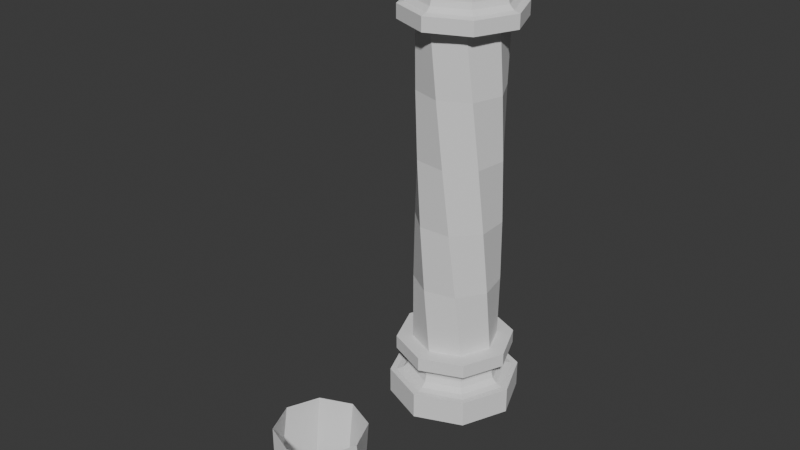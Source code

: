 # Source: sky_pillar.blend  (saved by Blender 5.0.119; exported with 4.5.12 LTS)
import bpy
from mathutils import Matrix  # noqa: F401  (used for matrix-valued properties, if any)

bpy.ops.wm.read_factory_settings(use_empty=True)
scene = bpy.context.scene
scene.name = 'Scene'

# ---- collections
col_collection = bpy.data.collections.new('Collection'); scene.collection.children.link(col_collection)

# ---- world
world_world = bpy.data.worlds.new('World'); scene.world = world_world
world_world.use_nodes = True; world_world.node_tree.nodes.clear()
_N = world_world.node_tree.nodes; _L = world_world.node_tree.links
n0 = _N.new('ShaderNodeOutputWorld'); n0.name = 'World Output'; n0.location = (200, 100)
n1 = _N.new('ShaderNodeBackground'); n1.name = 'Background'; n1.location = (-200, 100)
n1.inputs[0].default_value = (0.05088, 0.05088, 0.05088, 1.0)
_L.new(n1.outputs[0], n0.inputs[0])
n0.is_active_output = True
world_world.color = (0.05088, 0.05088, 0.05088)
world_world.sun_shadow_jitter_overblur = 0.0

# ---- meshes
me_circle = bpy.data.meshes.new('Circle')
me_circle.from_pydata([(1.863e-09, 1.0, -0.7437), (1.863e-09, 1.0, -0.7437), (1.863e-09, 1.0, -0.7437), (-0.7071, 0.7071, -0.7437), (-0.7071, 0.7071, -0.7437), (-0.7071, 0.7071, -0.7437), (-1.0, -1.863e-09, -0.7437), (-1.0, -1.863e-09, -0.7437), (-1.0, -1.863e-09, -0.7437), (-0.7071, -0.7071, -0.7437), (-0.7071, -0.7071, -0.7437), (-0.7071, -0.7071, -0.7437), (1.863e-09, -1.0, -0.7437), (1.863e-09, -1.0, -0.7437), (1.863e-09, -1.0, -0.7437), (0.7071, -0.7071, -0.7437), (0.7071, -0.7071, -0.7437), (0.7071, -0.7071, -0.7437), (1.0, -1.863e-09, -0.7437), (1.0, -1.863e-09, -0.7437), (1.0, -1.863e-09, -0.7437), (0.7071, 0.7071, -0.7437), (0.7071, 0.7071, -0.7437), (0.7071, 0.7071, -0.7437), (-0.7071, 0.7071, -0.3437), (-0.7071, 0.7071, -0.3437), (-0.7071, 0.7071, -0.3437), (1.863e-09, 1.0, -0.3437), (1.863e-09, 1.0, -0.3437), (1.863e-09, 1.0, -0.3437), (-1.0, -1.863e-09, -0.3437), (-1.0, -1.863e-09, -0.3437), (-1.0, -1.863e-09, -0.3437), (-0.7071, -0.7071, -0.3437), (-0.7071, -0.7071, -0.3437), (-0.7071, -0.7071, -0.3437), (1.863e-09, -1.0, -0.3437), (1.863e-09, -1.0, -0.3437), (1.863e-09, -1.0, -0.3437), (0.7071, -0.7071, -0.3437), (0.7071, -0.7071, -0.3437), (0.7071, -0.7071, -0.3437), (1.0, -1.863e-09, -0.3437), (1.0, -1.863e-09, -0.3437), (1.0, -1.863e-09, -0.3437), (0.7071, 0.7071, -0.3437), (0.7071, 0.7071, -0.3437), (0.7071, 0.7071, -0.3437), (-0.6388, 0.6388, 0.04369), (-0.6388, 0.6388, 0.04369), (-0.6388, 0.6388, 0.04369), (-0.6388, 0.6388, 0.04369), (-0.9035, -1.863e-09, 0.04369), (-0.9035, -1.863e-09, 0.04369), (-0.9035, -1.863e-09, 0.04369), (-0.9035, -1.863e-09, 0.04369), (-2.768e-09, -0.9035, 0.04369), (-2.768e-09, -0.9035, 0.04369), (-2.768e-09, -0.9035, 0.04369), (-2.768e-09, -0.9035, 0.04369), (0.6388, -0.6388, 0.04369), (0.6388, -0.6388, 0.04369), (0.6388, -0.6388, 0.04369), (0.6388, -0.6388, 0.04369), (0.9035, -1.863e-09, 0.04369), (0.9035, -1.863e-09, 0.04369), (0.9035, -1.863e-09, 0.04369), (0.9035, -1.863e-09, 0.04369), (0.6388, 0.6388, 0.04369), (0.6388, 0.6388, 0.04369), (0.6388, 0.6388, 0.04369), (0.6388, 0.6388, 0.04369), (-0.4591, 0.4591, 0.2563), (-2.768e-09, 0.6493, 0.2563), (-0.6493, -1.863e-09, 0.2563), (-0.4591, -0.4591, 0.2563), (-2.768e-09, -0.6493, 0.2563), (0.4591, -0.4591, 0.2563), (0.6493, -1.863e-09, 0.2563), (0.4591, 0.4591, 0.2563), (9.056e-10, 0.7069, -0.1621), (9.056e-10, 0.7069, -0.1621), (9.056e-10, 0.7069, -0.1621), (9.056e-10, 0.7069, -0.1621), (1.863e-09, 0.9035, -0.3437), (1.863e-09, 0.9035, -0.3437), (1.863e-09, 0.9035, -0.3437), (1.397e-09, 0.7333, -0.2529), (1.397e-09, 0.7333, -0.2529), (1.397e-09, 0.7333, -0.2529), (1.397e-09, 0.7333, -0.2529), (1.863e-09, 0.8052, -0.3194), (1.863e-09, 0.8052, -0.3194), (1.863e-09, 0.8052, -0.3194), (1.863e-09, 0.8052, -0.3194), (-0.6388, 0.6388, -0.3437), (-0.6388, 0.6388, -0.3437), (-0.6388, 0.6388, -0.3437), (-0.4999, 0.4999, -0.1621), (-0.4999, 0.4999, -0.1621), (-0.4999, 0.4999, -0.1621), (-0.4999, 0.4999, -0.1621), (-0.5694, 0.5694, -0.3194), (-0.5694, 0.5694, -0.3194), (-0.5694, 0.5694, -0.3194), (-0.5694, 0.5694, -0.3194), (-0.5185, 0.5185, -0.2529), (-0.5185, 0.5185, -0.2529), (-0.5185, 0.5185, -0.2529), (-0.5185, 0.5185, -0.2529), (-0.9035, -1.863e-09, -0.3437), (-0.9035, -1.863e-09, -0.3437), (-0.9035, -1.863e-09, -0.3437), (-0.7069, -1.863e-09, -0.1621), (-0.7069, -1.863e-09, -0.1621), (-0.7069, -1.863e-09, -0.1621), (-0.7069, -1.863e-09, -0.1621), (-0.8052, -1.863e-09, -0.3194), (-0.8052, -1.863e-09, -0.3194), (-0.8052, -1.863e-09, -0.3194), (-0.8052, -1.863e-09, -0.3194), (-0.7333, -1.863e-09, -0.2529), (-0.7333, -1.863e-09, -0.2529), (-0.7333, -1.863e-09, -0.2529), (-0.7333, -1.863e-09, -0.2529), (-0.6388, -0.6388, -0.3437), (-0.6388, -0.6388, -0.3437), (-0.6388, -0.6388, -0.3437), (-0.4999, -0.4999, -0.1621), (-0.4999, -0.4999, -0.1621), (-0.4999, -0.4999, -0.1621), (-0.4999, -0.4999, -0.1621), (-0.5694, -0.5694, -0.3194), (-0.5694, -0.5694, -0.3194), (-0.5694, -0.5694, -0.3194), (-0.5694, -0.5694, -0.3194), (-0.5185, -0.5185, -0.2529), (-0.5185, -0.5185, -0.2529), (-0.5185, -0.5185, -0.2529), (-0.5185, -0.5185, -0.2529), (1.863e-09, -0.9035, -0.3437), (1.863e-09, -0.9035, -0.3437), (1.863e-09, -0.9035, -0.3437), (9.056e-10, -0.7069, -0.1621), (9.056e-10, -0.7069, -0.1621), (9.056e-10, -0.7069, -0.1621), (9.056e-10, -0.7069, -0.1621), (1.863e-09, -0.8052, -0.3194), (1.863e-09, -0.8052, -0.3194), (1.863e-09, -0.8052, -0.3194), (1.863e-09, -0.8052, -0.3194), (1.397e-09, -0.7333, -0.2529), (1.397e-09, -0.7333, -0.2529), (1.397e-09, -0.7333, -0.2529), (1.397e-09, -0.7333, -0.2529), (0.6388, -0.6388, -0.3437), (0.6388, -0.6388, -0.3437), (0.6388, -0.6388, -0.3437), (0.4999, -0.4999, -0.1621), (0.4999, -0.4999, -0.1621), (0.4999, -0.4999, -0.1621), (0.4999, -0.4999, -0.1621), (0.5694, -0.5694, -0.3194), (0.5694, -0.5694, -0.3194), (0.5694, -0.5694, -0.3194), (0.5694, -0.5694, -0.3194), (0.5185, -0.5185, -0.2529), (0.5185, -0.5185, -0.2529), (0.5185, -0.5185, -0.2529), (0.5185, -0.5185, -0.2529), (0.9035, -1.863e-09, -0.3437), (0.9035, -1.863e-09, -0.3437), (0.9035, -1.863e-09, -0.3437), (0.7069, -1.863e-09, -0.1621), (0.7069, -1.863e-09, -0.1621), (0.7069, -1.863e-09, -0.1621), (0.7069, -1.863e-09, -0.1621), (0.8052, -1.863e-09, -0.3194), (0.8052, -1.863e-09, -0.3194), (0.8052, -1.863e-09, -0.3194), (0.8052, -1.863e-09, -0.3194), (0.7333, -1.863e-09, -0.2529), (0.7333, -1.863e-09, -0.2529), (0.7333, -1.863e-09, -0.2529), (0.7333, -1.863e-09, -0.2529), (0.6388, 0.6388, -0.3437), (0.6388, 0.6388, -0.3437), (0.6388, 0.6388, -0.3437), (0.4999, 0.4999, -0.1621), (0.4999, 0.4999, -0.1621), (0.4999, 0.4999, -0.1621), (0.4999, 0.4999, -0.1621), (0.5694, 0.5694, -0.3194), (0.5694, 0.5694, -0.3194), (0.5694, 0.5694, -0.3194), (0.5694, 0.5694, -0.3194), (0.5185, 0.5185, -0.2529), (0.5185, 0.5185, -0.2529), (0.5185, 0.5185, -0.2529), (0.5185, 0.5185, -0.2529), (-0.4999, 0.4999, -0.1379), (-0.4999, 0.4999, -0.1379), (-0.4999, 0.4999, -0.1379), (-0.4999, 0.4999, -0.1379), (-0.5185, 0.5185, -0.0471), (-0.5185, 0.5185, -0.0471), (-0.5185, 0.5185, -0.0471), (-0.5185, 0.5185, -0.0471), (-0.5694, 0.5694, 0.01936), (-0.5694, 0.5694, 0.01936), (-0.5694, 0.5694, 0.01936), (-0.5694, 0.5694, 0.01936), (-2.768e-09, 0.9035, 0.04369), (-2.768e-09, 0.9035, 0.04369), (-2.768e-09, 0.9035, 0.04369), (-2.768e-09, 0.9035, 0.04369), (-8.034e-10, 0.7069, -0.1379), (-8.034e-10, 0.7069, -0.1379), (-8.034e-10, 0.7069, -0.1379), (-8.034e-10, 0.7069, -0.1379), (-2.328e-09, 0.8052, 0.01936), (-2.328e-09, 0.8052, 0.01936), (-2.328e-09, 0.8052, 0.01936), (-2.328e-09, 0.8052, 0.01936), (-1.397e-09, 0.7333, -0.0471), (-1.397e-09, 0.7333, -0.0471), (-1.397e-09, 0.7333, -0.0471), (-1.397e-09, 0.7333, -0.0471), (-0.7069, -1.863e-09, -0.1379), (-0.7069, -1.863e-09, -0.1379), (-0.7069, -1.863e-09, -0.1379), (-0.7069, -1.863e-09, -0.1379), (-0.7333, -1.863e-09, -0.0471), (-0.7333, -1.863e-09, -0.0471), (-0.7333, -1.863e-09, -0.0471), (-0.7333, -1.863e-09, -0.0471), (-0.8052, -1.863e-09, 0.01936), (-0.8052, -1.863e-09, 0.01936), (-0.8052, -1.863e-09, 0.01936), (-0.8052, -1.863e-09, 0.01936), (-0.4999, -0.4999, -0.1379), (-0.4999, -0.4999, -0.1379), (-0.4999, -0.4999, -0.1379), (-0.4999, -0.4999, -0.1379), (-0.6388, -0.6388, 0.04369), (-0.6388, -0.6388, 0.04369), (-0.6388, -0.6388, 0.04369), (-0.6388, -0.6388, 0.04369), (-0.5185, -0.5185, -0.0471), (-0.5185, -0.5185, -0.0471), (-0.5185, -0.5185, -0.0471), (-0.5185, -0.5185, -0.0471), (-0.5694, -0.5694, 0.01936), (-0.5694, -0.5694, 0.01936), (-0.5694, -0.5694, 0.01936), (-0.5694, -0.5694, 0.01936), (-8.034e-10, -0.7069, -0.1379), (-8.034e-10, -0.7069, -0.1379), (-8.034e-10, -0.7069, -0.1379), (-8.034e-10, -0.7069, -0.1379), (-1.397e-09, -0.7333, -0.0471), (-1.397e-09, -0.7333, -0.0471), (-1.397e-09, -0.7333, -0.0471), (-1.397e-09, -0.7333, -0.0471), (-2.328e-09, -0.8052, 0.01936), (-2.328e-09, -0.8052, 0.01936), (-2.328e-09, -0.8052, 0.01936), (-2.328e-09, -0.8052, 0.01936), (0.4999, -0.4999, -0.1379), (0.4999, -0.4999, -0.1379), (0.4999, -0.4999, -0.1379), (0.4999, -0.4999, -0.1379), (0.5185, -0.5185, -0.0471), (0.5185, -0.5185, -0.0471), (0.5185, -0.5185, -0.0471), (0.5185, -0.5185, -0.0471), (0.5694, -0.5694, 0.01936), (0.5694, -0.5694, 0.01936), (0.5694, -0.5694, 0.01936), (0.5694, -0.5694, 0.01936), (0.7069, -1.863e-09, -0.1379), (0.7069, -1.863e-09, -0.1379), (0.7069, -1.863e-09, -0.1379), (0.7069, -1.863e-09, -0.1379), (0.7333, -1.863e-09, -0.0471), (0.7333, -1.863e-09, -0.0471), (0.7333, -1.863e-09, -0.0471), (0.7333, -1.863e-09, -0.0471), (0.8052, -1.863e-09, 0.01936), (0.8052, -1.863e-09, 0.01936), (0.8052, -1.863e-09, 0.01936), (0.8052, -1.863e-09, 0.01936), (0.4999, 0.4999, -0.1379), (0.4999, 0.4999, -0.1379), (0.4999, 0.4999, -0.1379), (0.4999, 0.4999, -0.1379), (0.5185, 0.5185, -0.0471), (0.5185, 0.5185, -0.0471), (0.5185, 0.5185, -0.0471), (0.5185, 0.5185, -0.0471), (0.5694, 0.5694, 0.01936), (0.5694, 0.5694, 0.01936), (0.5694, 0.5694, 0.01936), (0.5694, 0.5694, 0.01936), (-0.6388, 0.6388, 0.2563), (-0.6388, 0.6388, 0.2563), (-0.6388, 0.6388, 0.2563), (-2.768e-09, 0.9035, 0.2563), (-2.768e-09, 0.9035, 0.2563), (-2.768e-09, 0.9035, 0.2563), (-0.9035, -1.863e-09, 0.2563), (-0.9035, -1.863e-09, 0.2563), (-0.9035, -1.863e-09, 0.2563), (-0.6388, -0.6388, 0.2563), (-0.6388, -0.6388, 0.2563), (-0.6388, -0.6388, 0.2563), (-2.768e-09, -0.9035, 0.2563), (-2.768e-09, -0.9035, 0.2563), (-2.768e-09, -0.9035, 0.2563), (0.6388, -0.6388, 0.2563), (0.6388, -0.6388, 0.2563), (0.6388, -0.6388, 0.2563), (0.9035, -1.863e-09, 0.2563), (0.9035, -1.863e-09, 0.2563), (0.9035, -1.863e-09, 0.2563), (0.6388, 0.6388, 0.2563), (0.6388, 0.6388, 0.2563), (0.6388, 0.6388, 0.2563)], [], [(5, 8, 32), (5, 32, 26), (20, 23, 47), (20, 47, 44), (13, 16, 40), (13, 40, 37), (7, 11, 35), (7, 35, 31), (2, 4, 25), (2, 25, 29), (22, 1, 28), (22, 28, 46), (17, 19, 43), (17, 43, 41), (10, 14, 38), (10, 38, 34), (63, 66, 323), (63, 323, 321), (246, 59, 318), (246, 318, 314), (51, 55, 312), (51, 312, 306), (67, 71, 327), (67, 327, 324), (57, 62, 320), (57, 320, 317), (54, 247, 315), (54, 315, 311), (215, 50, 305), (215, 305, 309), (70, 213, 308), (70, 308, 326), (98, 82, 90), (98, 90, 107), (106, 89, 94), (106, 94, 104), (102, 93, 86), (102, 86, 96), (114, 100, 109), (114, 109, 124), (122, 108, 105), (122, 105, 120), (118, 103, 97), (118, 97, 112), (130, 113, 123), (130, 123, 139), (138, 121, 119), (138, 119, 135), (133, 117, 111), (133, 111, 127), (145, 128, 137), (145, 137, 154), (153, 136, 134), (153, 134, 150), (149, 132, 126), (149, 126, 142), (158, 143, 152), (158, 152, 167), (166, 151, 148), (166, 148, 164), (162, 147, 141), (162, 141, 156), (173, 160, 169), (173, 169, 183), (181, 168, 165), (181, 165, 179), (177, 163, 157), (177, 157, 171), (190, 174, 184), (190, 184, 199), (198, 182, 180), (198, 180, 195), (193, 178, 172), (193, 172, 187), (80, 188, 197), (80, 197, 88), (87, 196, 194), (87, 194, 92), (91, 192, 186), (91, 186, 85), (48, 214, 222), (48, 222, 208), (210, 223, 226), (210, 226, 204), (205, 227, 218), (205, 218, 200), (53, 49, 209), (53, 209, 237), (239, 211, 206), (239, 206, 233), (235, 207, 202), (235, 202, 229), (245, 52, 236), (245, 236, 253), (255, 238, 232), (255, 232, 250), (251, 234, 228), (251, 228, 242), (58, 244, 252), (58, 252, 266), (267, 254, 248), (267, 248, 262), (263, 249, 240), (263, 240, 258), (60, 56, 264), (60, 264, 276), (278, 265, 260), (278, 260, 272), (273, 261, 256), (273, 256, 268), (64, 61, 277), (64, 277, 288), (290, 279, 274), (290, 274, 284), (286, 275, 270), (286, 270, 280), (69, 65, 289), (69, 289, 301), (303, 291, 285), (303, 285, 298), (299, 287, 281), (299, 281, 294), (212, 68, 300), (212, 300, 220), (221, 302, 296), (221, 296, 224), (225, 297, 292), (225, 292, 216), (83, 99, 201), (83, 201, 219), (84, 185, 45), (84, 45, 27), (95, 84, 27), (95, 27, 24), (189, 81, 217), (189, 217, 293), (101, 116, 231), (101, 231, 203), (110, 95, 24), (110, 24, 30), (115, 131, 243), (115, 243, 230), (125, 110, 30), (125, 30, 33), (129, 146, 259), (129, 259, 241), (140, 125, 33), (140, 33, 36), (144, 159, 269), (144, 269, 257), (155, 140, 36), (155, 36, 39), (161, 175, 282), (161, 282, 271), (170, 155, 39), (170, 39, 42), (176, 191, 295), (176, 295, 283), (185, 170, 42), (185, 42, 45), (6, 3, 0), (0, 21, 18), (18, 15, 12), (12, 9, 6), (6, 0, 18), (18, 12, 6), (72, 73, 307), (72, 307, 304), (74, 72, 304), (74, 304, 310), (75, 74, 310), (75, 310, 313), (76, 75, 313), (76, 313, 316), (77, 76, 316), (77, 316, 319), (78, 77, 319), (78, 319, 322), (79, 78, 322), (79, 322, 325), (73, 79, 325), (73, 325, 307)])
me_circle.polygons.foreach_set('use_smooth', [0, 0, 0, 0, 0, 1, 0, 0, 0, 1, 0, 1, 0, 0, 0, 1, 1, 0, 0, 0, 1, 0, 0, 1, 0, 0, 0, 1, 0, 0, 0, 0, 0, 1, 0, 0, 0, 0, 0, 0, 0, 0, 1, 0, 0, 0, 0, 0, 0, 0, 0, 0, 0, 0, 1, 0, 0, 1, 0, 0, 0, 0, 0, 0, 0, 0, 1, 0, 0, 0, 0, 0, 0, 0, 0, 0, 0, 0, 1, 0, 0, 1, 0, 0, 0, 0, 0, 0, 0, 0, 0, 0, 0, 0, 0, 0, 0, 0, 0, 1, 0, 0, 0, 0, 0, 1, 0, 0, 0, 0, 0, 0, 0, 0, 0, 0, 0, 0, 0, 0, 0, 0, 0, 1, 0, 0, 0, 0, 1, 0, 0, 0, 0, 0, 1, 0, 0, 0, 0, 0, 0, 0, 0, 0, 1, 0, 0, 0, 1, 0, 0, 0, 0, 0, 0, 0, 0, 0, 0, 0, 0, 0, 0, 0, 0, 0, 0, 0, 0, 0, 0, 0, 0, 0, 0, 0, 0, 0, 0, 0, 0, 0])
_uv = me_circle.uv_layers.new(name='UVMap')
_uv.uv.foreach_set('vector', [0.0, 0.0, 0.0, 0.0, 0.0, 0.0, 0.0, 0.0, 0.0, 0.0, 0.0, 0.0, 0.0, 0.0, 0.0, 0.0, 0.0, 0.0, 0.0, 0.0, 0.0, 0.0, 0.0, 0.0, 0.0, 0.0, 0.0, 0.0, 0.0, 0.0, 0.0, 0.0, 0.0, 0.0, 0.0, 0.0, 0.0, 0.0, 0.0, 0.0, 0.0, 0.0, 0.0, 0.0, 0.0, 0.0, 0.0, 0.0, 0.0, 0.0, 0.0, 0.0, 0.0, 0.0, 0.0, 0.0, 0.0, 0.0, 0.0, 0.0, 0.0, 0.0, 0.0, 0.0, 0.0, 0.0, 0.0, 0.0, 0.0, 0.0, 0.0, 0.0, 0.0, 0.0, 0.0, 0.0, 0.0, 0.0, 0.0, 0.0, 0.0, 0.0, 0.0, 0.0, 0.0, 0.0, 0.0, 0.0, 0.0, 0.0, 0.0, 0.0, 0.0, 0.0, 0.0, 0.0, 0.0, 0.0, 0.0, 0.0, 0.0, 0.0, 0.0, 0.0, 0.0, 0.0, 0.0, 0.0, 0.0, 0.0, 0.0, 0.0, 0.0, 0.0, 0.0, 0.0, 0.0, 0.0, 0.0, 0.0, 0.0, 0.0, 0.0, 0.0, 0.0, 0.0, 0.0, 0.0, 0.0, 0.0, 0.0, 0.0, 0.0, 0.0, 0.0, 0.0, 0.0, 0.0, 0.0, 0.0, 0.0, 0.0, 0.0, 0.0, 0.0, 0.0, 0.0, 0.0, 0.0, 0.0, 0.0, 0.0, 0.0, 0.0, 0.0, 0.0, 0.0, 0.0, 0.0, 0.0, 0.0, 0.0, 0.0, 0.0, 0.0, 0.0, 0.0, 0.0, 0.0, 0.0, 0.0, 0.0, 0.0, 0.0, 0.0, 0.0, 0.0, 0.0, 0.0, 0.0, 0.0, 0.0, 0.0, 0.0, 0.0, 0.0, 0.0, 0.0, 0.0, 0.0, 0.0, 0.0, 0.0, 0.0, 0.0, 0.0, 0.0, 0.0, 0.0, 0.0, 0.0, 0.0, 0.0, 0.0, 0.0, 0.0, 0.0, 0.0, 0.0, 0.0, 0.0, 0.0, 0.0, 0.0, 0.0, 0.0, 0.0, 0.0, 0.0, 0.0, 0.0, 0.0, 0.0, 0.0, 0.0, 0.0, 0.0, 0.0, 0.0, 0.0, 0.0, 0.0, 0.0, 0.0, 0.0, 0.0, 0.0, 0.0, 0.0, 0.0, 0.0, 0.0, 0.0, 0.0, 0.0, 0.0, 0.0, 0.0, 0.0, 0.0, 0.0, 0.0, 0.0, 0.0, 0.0, 0.0, 0.0, 0.0, 0.0, 0.0, 0.0, 0.0, 0.0, 0.0, 0.0, 0.0, 0.0, 0.0, 0.0, 0.0, 0.0, 0.0, 0.0, 0.0, 0.0, 0.0, 0.0, 0.0, 0.0, 0.0, 0.0, 0.0, 0.0, 0.0, 0.0, 0.0, 0.0, 0.0, 0.0, 0.0, 0.0, 0.0, 0.0, 0.0, 0.0, 0.0, 0.0, 0.0, 0.0, 0.0, 0.0, 0.0, 0.0, 0.0, 0.0, 0.0, 0.0, 0.0, 0.0, 0.0, 0.0, 0.0, 0.0, 0.0, 0.0, 0.0, 0.0, 0.0, 0.0, 0.0, 0.0, 0.0, 0.0, 0.0, 0.0, 0.0, 0.0, 0.0, 0.0, 0.0, 0.0, 0.0, 0.0, 0.0, 0.0, 0.0, 0.0, 0.0, 0.0, 0.0, 0.0, 0.0, 0.0, 0.0, 0.0, 0.0, 0.0, 0.0, 0.0, 0.0, 0.0, 0.0, 0.0, 0.0, 0.0, 0.0, 0.0, 0.0, 0.0, 0.0, 0.0, 0.0, 0.0, 0.0, 0.0, 0.0, 0.0, 0.0, 0.0, 0.0, 0.0, 0.0, 0.0, 0.0, 0.0, 0.0, 0.0, 0.0, 0.0, 0.0, 0.0, 0.0, 0.0, 0.0, 0.0, 0.0, 0.0, 0.0, 0.0, 0.0, 0.0, 0.0, 0.0, 0.0, 0.0, 0.0, 0.0, 0.0, 0.0, 0.0, 0.0, 0.0, 0.0, 0.0, 0.0, 0.0, 0.0, 0.0, 0.0, 0.0, 0.0, 0.0, 0.0, 0.0, 0.0, 0.0, 0.0, 0.0, 0.0, 0.0, 0.0, 0.0, 0.0, 0.0, 0.0, 0.0, 0.0, 0.0, 0.0, 0.0, 0.0, 0.0, 0.0, 0.0, 0.0, 0.0, 0.0, 0.0, 0.0, 0.0, 0.0, 0.0, 0.0, 0.0, 0.0, 0.0, 0.0, 0.0, 0.0, 0.0, 0.0, 0.0, 0.0, 0.0, 0.0, 0.0, 0.0, 0.0, 0.0, 0.0, 0.0, 0.0, 0.0, 0.0, 0.0, 0.0, 0.0, 0.0, 0.0, 0.0, 0.0, 0.0, 0.0, 0.0, 0.0, 0.0, 0.0, 0.0, 0.0, 0.0, 0.0, 0.0, 0.0, 0.0, 0.0, 0.0, 0.0, 0.0, 0.0, 0.0, 0.0, 0.0, 0.0, 0.0, 0.0, 0.0, 0.0, 0.0, 0.0, 0.0, 0.0, 0.0, 0.0, 0.0, 0.0, 0.0, 0.0, 0.0, 0.0, 0.0, 0.0, 0.0, 0.0, 0.0, 0.0, 0.0, 0.0, 0.0, 0.0, 0.0, 0.0, 0.0, 0.0, 0.0, 0.0, 0.0, 0.0, 0.0, 0.0, 0.0, 0.0, 0.0, 0.0, 0.0, 0.0, 0.0, 0.0, 0.0, 0.0, 0.0, 0.0, 0.0, 0.0, 0.0, 0.0, 0.0, 0.0, 0.0, 0.0, 0.0, 0.0, 0.0, 0.0, 0.0, 0.0, 0.0, 0.0, 0.0, 0.0, 0.0, 0.0, 0.0, 0.0, 0.0, 0.0, 0.0, 0.0, 0.0, 0.0, 0.0, 0.0, 0.0, 0.0, 0.0, 0.0, 0.0, 0.0, 0.0, 0.0, 0.0, 0.0, 0.0, 0.0, 0.0, 0.0, 0.0, 0.0, 0.0, 0.0, 0.0, 0.0, 0.0, 0.0, 0.0, 0.0, 0.0, 0.0, 0.0, 0.0, 0.0, 0.0, 0.0, 0.0, 0.0, 0.0, 0.0, 0.0, 0.0, 0.0, 0.0, 0.0, 0.0, 0.0, 0.0, 0.0, 0.0, 0.0, 0.0, 0.0, 0.0, 0.0, 0.0, 0.0, 0.0, 0.0, 0.0, 0.0, 0.0, 0.0, 0.0, 0.0, 0.0, 0.0, 0.0, 0.0, 0.0, 0.0, 0.0, 0.0, 0.0, 0.0, 0.0, 0.0, 0.0, 0.0, 0.0, 0.0, 0.0, 0.0, 0.0, 0.0, 0.0, 0.0, 0.0, 0.0, 0.0, 0.0, 0.0, 0.0, 0.0, 0.0, 0.0, 0.0, 0.0, 0.0, 0.0, 0.0, 0.0, 0.0, 0.0, 0.0, 0.0, 0.0, 0.0, 0.0, 0.0, 0.0, 0.0, 0.0, 0.0, 0.0, 0.0, 0.0, 0.0, 0.0, 0.0, 0.0, 0.0, 0.0, 0.0, 0.0, 0.0, 0.0, 0.0, 0.0, 0.0, 0.0, 0.0, 0.0, 0.0, 0.0, 0.0, 0.0, 0.0, 0.0, 0.0, 0.0, 0.0, 0.0, 0.0, 0.0, 0.0, 0.0, 0.0, 0.0, 0.0, 0.0, 0.0, 0.0, 0.0, 0.0, 0.0, 0.0, 0.0, 0.0, 0.0, 0.0, 0.0, 0.0, 0.0, 0.0, 0.0, 0.0, 0.0, 0.0, 0.0, 0.0, 0.0, 0.0, 0.0, 0.0, 0.0, 0.0, 0.0, 0.0, 0.0, 0.0, 0.0, 0.0, 0.0, 0.0, 0.0, 0.0, 0.0, 0.0, 0.0, 0.0, 0.0, 0.0, 0.0, 0.0, 0.0, 0.0, 0.0, 0.0, 0.0, 0.0, 0.0, 0.0, 0.0, 0.0, 0.0, 0.0, 0.0, 0.0, 0.0, 0.0, 0.0, 0.0, 0.0, 0.0, 0.0, 0.0, 0.0, 0.0, 0.0, 0.0, 0.0, 0.0, 0.0, 0.0, 0.0, 0.0, 0.0, 0.0, 0.0, 0.0, 0.0, 0.0, 0.0, 0.0, 0.0, 0.0, 0.0, 0.0, 0.0, 0.0, 0.0, 0.0, 0.0, 0.0, 0.0, 0.0, 0.0, 0.0, 0.0, 0.0, 0.0, 0.0, 0.0, 0.0, 0.0, 0.0, 0.0, 0.0, 0.0, 0.0, 0.0, 0.0, 0.0, 0.0, 0.0, 0.0, 0.0, 0.0, 0.0, 0.0, 0.0, 0.0, 0.0, 0.0, 0.0, 0.0, 0.0, 0.0, 0.0, 0.0, 0.0, 0.0, 0.0, 0.0, 0.0, 0.0, 0.0, 0.0, 0.0, 0.0, 0.0, 0.0, 0.0, 0.0, 0.0, 0.0, 0.0, 0.0, 0.0, 0.0, 0.0, 0.0, 0.0, 0.0, 0.0, 0.0, 0.0, 0.0, 0.0, 0.0, 0.0, 0.0, 0.0, 0.0, 0.0, 0.0, 0.0, 0.0, 0.0, 0.0, 0.0, 0.0, 0.0, 0.0, 0.0, 0.0, 0.0, 0.0, 0.0, 0.0, 0.0, 0.0, 0.0, 0.0, 0.0, 0.0, 0.0, 0.0, 0.0, 0.0, 0.0, 0.0, 0.0, 0.0, 0.0, 0.0, 0.0, 0.0, 0.0, 0.0, 0.0, 0.0, 0.0, 0.0, 0.0, 0.0, 0.0, 0.0, 0.0, 0.0, 0.0, 0.0, 0.0, 0.0, 0.0, 0.0, 0.0, 0.0, 0.0, 0.0, 0.0, 0.0, 0.0, 0.0, 0.0, 0.0, 0.0, 0.0, 0.0, 0.0, 0.0, 0.0, 0.0, 0.0, 0.0, 0.0, 0.0, 0.0, 0.0, 0.0, 0.0, 0.0, 0.0, 0.0, 0.0, 0.0, 0.0, 0.0, 0.0, 0.0, 0.0, 0.0, 0.0, 0.0, 0.0, 0.0, 0.0, 0.0, 0.0, 0.0, 0.0, 0.0, 0.0, 0.0, 0.0, 0.0, 0.0, 0.0, 0.0, 0.0, 0.0, 0.0, 0.0, 0.0, 0.0, 0.0, 0.0, 0.0, 0.0, 0.0, 0.0, 0.0, 0.0, 0.0, 0.0, 0.0, 0.0, 0.0, 0.0, 0.0, 0.0, 0.0, 0.0, 0.0, 0.0, 0.0, 0.0, 0.0, 0.0, 0.0, 0.0, 0.0, 0.0, 0.0, 0.0, 0.0, 0.0, 0.0, 0.0, 0.0, 0.0, 0.0, 0.0, 0.0, 0.0, 0.0, 0.0, 0.0, 0.0, 0.0, 0.0, 0.0, 0.0, 0.0, 0.0, 0.0, 0.0, 0.0, 0.0, 0.0, 0.0, 0.0, 0.0, 0.0, 0.0, 0.0, 0.0, 0.0, 0.0, 0.0, 0.0, 0.0, 0.0, 0.0, 0.0, 0.0, 0.0, 0.0, 0.0, 0.0, 0.0, 0.0, 0.0, 0.0, 0.0, 0.0, 0.0, 0.0, 0.0, 0.0, 0.0, 0.0, 0.0, 0.0, 0.0, 0.0, 0.0, 0.0, 0.0, 0.0, 0.0, 0.0, 0.0, 0.0, 0.0])
me_circle.update()
me_circle.normals_split_custom_set([tuple(v) for v in zip(*[iter([-0.9239, 0.3827, 0.0, -0.9239, 0.3827, 0.0, -0.9239, 0.3827, 0.0, -0.9239, 0.3827, 0.0, -0.9239, 0.3827, 0.0, -0.9239, 0.3827, 0.0, 0.9239, 0.3827, 0.0, 0.9239, 0.3827, 0.0, 0.9239, 0.3827, 0.0, 0.9239, 0.3827, 0.0, 0.9239, 0.3827, 0.0, 0.9239, 0.3827, 0.0, 0.3827, -0.9239, 0.0, 0.3827, -0.9239, 0.0, 0.3827, -0.9239, 0.0, 0.3827, -0.9239, 0.0, 0.3827, -0.9239, 0.0, 0.3827, -0.9239, 0.0, -0.9239, -0.3827, 0.0, -0.9239, -0.3827, 0.0, -0.9239, -0.3827, 0.0, -0.9239, -0.3827, 0.0, -0.9239, -0.3827, 0.0, -0.9239, -0.3827, 0.0, -0.3827, 0.9239, 0.0, -0.3827, 0.9239, 0.0, -0.3827, 0.9239, 0.0, -0.3827, 0.9239, 0.0, -0.3827, 0.9239, 0.0, -0.3827, 0.9239, 0.0, 0.3827, 0.9239, 0.0, 0.3827, 0.9239, 0.0, 0.3827, 0.9239, 0.0, 0.3827, 0.9239, 0.0, 0.3827, 0.9239, 0.0, 0.3827, 0.9239, 0.0, 0.9239, -0.3827, 0.0, 0.9239, -0.3827, 0.0, 0.9239, -0.3827, 0.0, 0.9239, -0.3827, 0.0, 0.9239, -0.3827, 0.0, 0.9239, -0.3827, 0.0, -0.3827, -0.9239, 0.0, -0.3827, -0.9239, 0.0, -0.3827, -0.9239, 0.0, -0.3827, -0.9239, 0.0, -0.3827, -0.9239, 0.0, -0.3827, -0.9239, 0.0, 0.9239, -0.3827, 0.0, 0.9239, -0.3827, 0.0, 0.9239, -0.3827, 0.0, 0.9239, -0.3827, 0.0, 0.9239, -0.3827, 0.0, 0.9239, -0.3827, 0.0, -0.3827, -0.9239, 0.0, -0.3827, -0.9239, 0.0, -0.3827, -0.9239, 0.0, -0.3827, -0.9239, 0.0, -0.3827, -0.9239, 0.0, -0.3827, -0.9239, 0.0, -0.9239, 0.3827, 0.0, -0.9239, 0.3827, 0.0, -0.9239, 0.3827, 0.0, -0.9239, 0.3827, 0.0, -0.9239, 0.3827, 0.0, -0.9239, 0.3827, 0.0, 0.9239, 0.3827, 0.0, 0.9239, 0.3827, 0.0, 0.9239, 0.3827, 0.0, 0.9239, 0.3827, 0.0, 0.9239, 0.3827, 0.0, 0.9239, 0.3827, 0.0, 0.3827, -0.9239, 0.0, 0.3827, -0.9239, 0.0, 0.3827, -0.9239, 0.0, 0.3827, -0.9239, 0.0, 0.3827, -0.9239, 0.0, 0.3827, -0.9239, 0.0, -0.9239, -0.3827, 0.0, -0.9239, -0.3827, 0.0, -0.9239, -0.3827, 0.0, -0.9239, -0.3827, 0.0, -0.9239, -0.3827, 0.0, -0.9239, -0.3827, 0.0, -0.3827, 0.9239, 0.0, -0.3827, 0.9239, 0.0, -0.3827, 0.9239, 0.0, -0.3827, 0.9239, 0.0, -0.3827, 0.9239, 0.0, -0.3827, 0.9239, 0.0, 0.3827, 0.9239, 0.0, 0.3827, 0.9239, 0.0, 0.3827, 0.9239, 0.0, 0.3827, 0.9239, 0.0, 0.3827, 0.9239, 0.0, 0.3827, 0.9239, 0.0, -0.3696, 0.8924, 0.2588, -0.3696, 0.8924, 0.2588, -0.3696, 0.8924, 0.2588, -0.3696, 0.8924, 0.2588, -0.3696, 0.8924, 0.2588, -0.3696, 0.8924, 0.2588, -0.2706, 0.6533, 0.7071, -0.2706, 0.6533, 0.7071, -0.2706, 0.6533, 0.7071, -0.2706, 0.6533, 0.7071, -0.2706, 0.6533, 0.7071, -0.2706, 0.6533, 0.7071, -0.09905, 0.2391, 0.9659, -0.09905, 0.2391, 0.9659, -0.09905, 0.2391, 0.9659, -0.09905, 0.2391, 0.9659, -0.09905, 0.2391, 0.9659, -0.09905, 0.2391, 0.9659, -0.8924, 0.3696, 0.2588, -0.8924, 0.3696, 0.2588, -0.8924, 0.3696, 0.2588, -0.8924, 0.3696, 0.2588, -0.8924, 0.3696, 0.2588, -0.8924, 0.3696, 0.2588, -0.6533, 0.2706, 0.7071, -0.6533, 0.2706, 0.7071, -0.6533, 0.2706, 0.7071, -0.6533, 0.2706, 0.7071, -0.6533, 0.2706, 0.7071, -0.6533, 0.2706, 0.7071, -0.2391, 0.09905, 0.9659, -0.2391, 0.09905, 0.9659, -0.2391, 0.09905, 0.9659, -0.2391, 0.09905, 0.9659, -0.2391, 0.09905, 0.9659, -0.2391, 0.09905, 0.9659, -0.8924, -0.3696, 0.2588, -0.8924, -0.3696, 0.2588, -0.8924, -0.3696, 0.2588, -0.8924, -0.3696, 0.2588, -0.8924, -0.3696, 0.2588, -0.8924, -0.3696, 0.2588, -0.6533, -0.2706, 0.7071, -0.6533, -0.2706, 0.7071, -0.6533, -0.2706, 0.7071, -0.6533, -0.2706, 0.7071, -0.6533, -0.2706, 0.7071, -0.6533, -0.2706, 0.7071, -0.2391, -0.09905, 0.9659, -0.2391, -0.09905, 0.9659, -0.2391, -0.09905, 0.9659, -0.2391, -0.09905, 0.9659, -0.2391, -0.09905, 0.9659, -0.2391, -0.09905, 0.9659, -0.3696, -0.8924, 0.2588, -0.3696, -0.8924, 0.2588, -0.3696, -0.8924, 0.2588, -0.3696, -0.8924, 0.2588, -0.3696, -0.8924, 0.2588, -0.3696, -0.8924, 0.2588, -0.2706, -0.6533, 0.7071, -0.2706, -0.6533, 0.7071, -0.2706, -0.6533, 0.7071, -0.2706, -0.6533, 0.7071, -0.2706, -0.6533, 0.7071, -0.2706, -0.6533, 0.7071, -0.09905, -0.2391, 0.9659, -0.09905, -0.2391, 0.9659, -0.09905, -0.2391, 0.9659, -0.09905, -0.2391, 0.9659, -0.09905, -0.2391, 0.9659, -0.09905, -0.2391, 0.9659, 0.3696, -0.8924, 0.2588, 0.3696, -0.8924, 0.2588, 0.3696, -0.8924, 0.2588, 0.3696, -0.8924, 0.2588, 0.3696, -0.8924, 0.2588, 0.3696, -0.8924, 0.2588, 0.2706, -0.6533, 0.7071, 0.2706, -0.6533, 0.7071, 0.2706, -0.6533, 0.7071, 0.2706, -0.6533, 0.7071, 0.2706, -0.6533, 0.7071, 0.2706, -0.6533, 0.7071, 0.09905, -0.2391, 0.9659, 0.09905, -0.2391, 0.9659, 0.09905, -0.2391, 0.9659, 0.09905, -0.2391, 0.9659, 0.09905, -0.2391, 0.9659, 0.09905, -0.2391, 0.9659, 0.8924, -0.3696, 0.2588, 0.8924, -0.3696, 0.2588, 0.8924, -0.3696, 0.2588, 0.8924, -0.3696, 0.2588, 0.8924, -0.3696, 0.2588, 0.8924, -0.3696, 0.2588, 0.6533, -0.2706, 0.7071, 0.6533, -0.2706, 0.7071, 0.6533, -0.2706, 0.7071, 0.6533, -0.2706, 0.7071, 0.6533, -0.2706, 0.7071, 0.6533, -0.2706, 0.7071, 0.2391, -0.09905, 0.9659, 0.2391, -0.09905, 0.9659, 0.2391, -0.09905, 0.9659, 0.2391, -0.09905, 0.9659, 0.2391, -0.09905, 0.9659, 0.2391, -0.09905, 0.9659, 0.8924, 0.3696, 0.2588, 0.8924, 0.3696, 0.2588, 0.8924, 0.3696, 0.2588, 0.8924, 0.3696, 0.2588, 0.8924, 0.3696, 0.2588, 0.8924, 0.3696, 0.2588, 0.6533, 0.2706, 0.7071, 0.6533, 0.2706, 0.7071, 0.6533, 0.2706, 0.7071, 0.6533, 0.2706, 0.7071, 0.6533, 0.2706, 0.7071, 0.6533, 0.2706, 0.7071, 0.2391, 0.09905, 0.9659, 0.2391, 0.09905, 0.9659, 0.2391, 0.09905, 0.9659, 0.2391, 0.09905, 0.9659, 0.2391, 0.09905, 0.9659, 0.2391, 0.09905, 0.9659, 0.3696, 0.8924, 0.2588, 0.3696, 0.8924, 0.2588, 0.3696, 0.8924, 0.2588, 0.3696, 0.8924, 0.2588, 0.3696, 0.8924, 0.2588, 0.3696, 0.8924, 0.2588, 0.2706, 0.6533, 0.7071, 0.2706, 0.6533, 0.7071, 0.2706, 0.6533, 0.7071, 0.2706, 0.6533, 0.7071, 0.2706, 0.6533, 0.7071, 0.2706, 0.6533, 0.7071, 0.09905, 0.2391, 0.9659, 0.09905, 0.2391, 0.9659, 0.09905, 0.2391, 0.9659, 0.09905, 0.2391, 0.9659, 0.09905, 0.2391, 0.9659, 0.09905, 0.2391, 0.9659, -0.09905, 0.2391, -0.9659, -0.09905, 0.2391, -0.9659, -0.09905, 0.2391, -0.9659, -0.09905, 0.2391, -0.9659, -0.09905, 0.2391, -0.9659, -0.09905, 0.2391, -0.9659, -0.2706, 0.6533, -0.7071, -0.2706, 0.6533, -0.7071, -0.2706, 0.6533, -0.7071, -0.2706, 0.6533, -0.7071, -0.2706, 0.6533, -0.7071, -0.2706, 0.6533, -0.7071, -0.3696, 0.8924, -0.2588, -0.3696, 0.8924, -0.2588, -0.3696, 0.8924, -0.2588, -0.3696, 0.8924, -0.2588, -0.3696, 0.8924, -0.2588, -0.3696, 0.8924, -0.2588, -0.2391, 0.09905, -0.9659, -0.2391, 0.09905, -0.9659, -0.2391, 0.09905, -0.9659, -0.2391, 0.09905, -0.9659, -0.2391, 0.09905, -0.9659, -0.2391, 0.09905, -0.9659, -0.6533, 0.2706, -0.7071, -0.6533, 0.2706, -0.7071, -0.6533, 0.2706, -0.7071, -0.6533, 0.2706, -0.7071, -0.6533, 0.2706, -0.7071, -0.6533, 0.2706, -0.7071, -0.8924, 0.3696, -0.2588, -0.8924, 0.3696, -0.2588, -0.8924, 0.3696, -0.2588, -0.8924, 0.3696, -0.2588, -0.8924, 0.3696, -0.2588, -0.8924, 0.3696, -0.2588, -0.2391, -0.09905, -0.9659, -0.2391, -0.09905, -0.9659, -0.2391, -0.09905, -0.9659, -0.2391, -0.09905, -0.9659, -0.2391, -0.09905, -0.9659, -0.2391, -0.09905, -0.9659, -0.6533, -0.2706, -0.7071, -0.6533, -0.2706, -0.7071, -0.6533, -0.2706, -0.7071, -0.6533, -0.2706, -0.7071, -0.6533, -0.2706, -0.7071, -0.6533, -0.2706, -0.7071, -0.8924, -0.3696, -0.2588, -0.8924, -0.3696, -0.2588, -0.8924, -0.3696, -0.2588, -0.8924, -0.3696, -0.2588, -0.8924, -0.3696, -0.2588, -0.8924, -0.3696, -0.2588, -0.09905, -0.2391, -0.9659, -0.09905, -0.2391, -0.9659, -0.09905, -0.2391, -0.9659, -0.09905, -0.2391, -0.9659, -0.09905, -0.2391, -0.9659, -0.09905, -0.2391, -0.9659, -0.2706, -0.6533, -0.7071, -0.2706, -0.6533, -0.7071, -0.2706, -0.6533, -0.7071, -0.2706, -0.6533, -0.7071, -0.2706, -0.6533, -0.7071, -0.2706, -0.6533, -0.7071, -0.3696, -0.8924, -0.2588, -0.3696, -0.8924, -0.2588, -0.3696, -0.8924, -0.2588, -0.3696, -0.8924, -0.2588, -0.3696, -0.8924, -0.2588, -0.3696, -0.8924, -0.2588, 0.09905, -0.2391, -0.9659, 0.09905, -0.2391, -0.9659, 0.09905, -0.2391, -0.9659, 0.09905, -0.2391, -0.9659, 0.09905, -0.2391, -0.9659, 0.09905, -0.2391, -0.9659, 0.2706, -0.6533, -0.7071, 0.2706, -0.6533, -0.7071, 0.2706, -0.6533, -0.7071, 0.2706, -0.6533, -0.7071, 0.2706, -0.6533, -0.7071, 0.2706, -0.6533, -0.7071, 0.3696, -0.8924, -0.2588, 0.3696, -0.8924, -0.2588, 0.3696, -0.8924, -0.2588, 0.3696, -0.8924, -0.2588, 0.3696, -0.8924, -0.2588, 0.3696, -0.8924, -0.2588, 0.2391, -0.09905, -0.9659, 0.2391, -0.09905, -0.9659, 0.2391, -0.09905, -0.9659, 0.2391, -0.09905, -0.9659, 0.2391, -0.09905, -0.9659, 0.2391, -0.09905, -0.9659, 0.6533, -0.2706, -0.7071, 0.6533, -0.2706, -0.7071, 0.6533, -0.2706, -0.7071, 0.6533, -0.2706, -0.7071, 0.6533, -0.2706, -0.7071, 0.6533, -0.2706, -0.7071, 0.8924, -0.3696, -0.2588, 0.8924, -0.3696, -0.2588, 0.8924, -0.3696, -0.2588, 0.8924, -0.3696, -0.2588, 0.8924, -0.3696, -0.2588, 0.8924, -0.3696, -0.2588, 0.2391, 0.09905, -0.9659, 0.2391, 0.09905, -0.9659, 0.2391, 0.09905, -0.9659, 0.2391, 0.09905, -0.9659, 0.2391, 0.09905, -0.9659, 0.2391, 0.09905, -0.9659, 0.6533, 0.2706, -0.7071, 0.6533, 0.2706, -0.7071, 0.6533, 0.2706, -0.7071, 0.6533, 0.2706, -0.7071, 0.6533, 0.2706, -0.7071, 0.6533, 0.2706, -0.7071, 0.8924, 0.3696, -0.2588, 0.8924, 0.3696, -0.2588, 0.8924, 0.3696, -0.2588, 0.8924, 0.3696, -0.2588, 0.8924, 0.3696, -0.2588, 0.8924, 0.3696, -0.2588, 0.09905, 0.2391, -0.9659, 0.09905, 0.2391, -0.9659, 0.09905, 0.2391, -0.9659, 0.09905, 0.2391, -0.9659, 0.09905, 0.2391, -0.9659, 0.09905, 0.2391, -0.9659, 0.2706, 0.6533, -0.7071, 0.2706, 0.6533, -0.7071, 0.2706, 0.6533, -0.7071, 0.2706, 0.6533, -0.7071, 0.2706, 0.6533, -0.7071, 0.2706, 0.6533, -0.7071, 0.3696, 0.8924, -0.2588, 0.3696, 0.8924, -0.2588, 0.3696, 0.8924, -0.2588, 0.3696, 0.8924, -0.2588, 0.3696, 0.8924, -0.2588, 0.3696, 0.8924, -0.2588, -0.3827, 0.9239, 0.0, -0.3827, 0.9239, 0.0, -0.3827, 0.9239, 0.0, -0.3827, 0.9239, 0.0, -0.3827, 0.9239, 0.0, -0.3827, 0.9239, 0.0, 0.0, 0.0, 1.0, 0.0, 0.0, 1.0, 0.0, 0.0, 1.0, -2.183e-07, 0.0, 1.0, -2.183e-07, 0.0, 1.0, -2.183e-07, 0.0, 1.0, 1.208e-07, 0.0, 1.0, 1.208e-07, 0.0, 1.0, 1.208e-07, 0.0, 1.0, 0.0, 0.0, 1.0, 0.0, 0.0, 1.0, 0.0, 0.0, 1.0, 0.3827, 0.9239, 1.842e-07, 0.3827, 0.9239, 1.842e-07, 0.3827, 0.9239, 1.842e-07, 0.3827, 0.9239, 0.0, 0.3827, 0.9239, 0.0, 0.3827, 0.9239, 0.0, -0.9239, 0.3827, 0.0, -0.9239, 0.3827, 0.0, -0.9239, 0.3827, 0.0, -0.9239, 0.3827, 0.0, -0.9239, 0.3827, 0.0, -0.9239, 0.3827, 0.0, 2.416e-07, 0.0, 1.0, 2.416e-07, 0.0, 1.0, 2.416e-07, 0.0, 1.0, 0.0, 0.0, 1.0, 0.0, 0.0, 1.0, 0.0, 0.0, 1.0, -0.9239, -0.3827, 0.0, -0.9239, -0.3827, 0.0, -0.9239, -0.3827, 0.0, -0.9239, -0.3827, 0.0, -0.9239, -0.3827, 0.0, -0.9239, -0.3827, 0.0, 0.0, 0.0, 1.0, 0.0, 0.0, 1.0, 0.0, 0.0, 1.0, 4.366e-07, 0.0, 1.0, 4.366e-07, 0.0, 1.0, 4.366e-07, 0.0, 1.0, -0.3827, -0.9239, -1.842e-07, -0.3827, -0.9239, -1.842e-07, -0.3827, -0.9239, -1.842e-07, -0.3827, -0.9239, 0.0, -0.3827, -0.9239, 0.0, -0.3827, -0.9239, 0.0, 0.0, 0.0, 1.0, 0.0, 0.0, 1.0, 0.0, 0.0, 1.0, 2.183e-07, 0.0, 1.0, 2.183e-07, 0.0, 1.0, 2.183e-07, 0.0, 1.0, 0.3827, -0.9239, 0.0, 0.3827, -0.9239, 0.0, 0.3827, -0.9239, 0.0, 0.3827, -0.9239, 0.0, 0.3827, -0.9239, 0.0, 0.3827, -0.9239, 0.0, -1.208e-07, 0.0, 1.0, -1.208e-07, 0.0, 1.0, -1.208e-07, 0.0, 1.0, 0.0, 0.0, 1.0, 0.0, 0.0, 1.0, 0.0, 0.0, 1.0, 0.9239, -0.3827, 0.0, 0.9239, -0.3827, 0.0, 0.9239, -0.3827, 0.0, 0.9239, -0.3827, 0.0, 0.9239, -0.3827, 0.0, 0.9239, -0.3827, 0.0, -2.416e-07, 0.0, 1.0, -2.416e-07, 0.0, 1.0, -2.416e-07, 0.0, 1.0, 0.0, 0.0, 1.0, 0.0, 0.0, 1.0, 0.0, 0.0, 1.0, 0.9239, 0.3827, 0.0, 0.9239, 0.3827, 0.0, 0.9239, 0.3827, 0.0, 0.9239, 0.3827, 0.0, 0.9239, 0.3827, 0.0, 0.9239, 0.3827, 0.0, 0.0, 0.0, 1.0, 0.0, 0.0, 1.0, 0.0, 0.0, 1.0, -4.366e-07, 0.0, 1.0, -4.366e-07, 0.0, 1.0, -4.366e-07, 0.0, 1.0, 0.0, 0.0, -1.0, 0.0, 0.0, -1.0, 0.0, 0.0, -1.0, 0.0, 0.0, -1.0, 0.0, 0.0, -1.0, 0.0, 0.0, -1.0, 0.0, 0.0, -1.0, 0.0, 0.0, -1.0, 0.0, 0.0, -1.0, 0.0, 0.0, -1.0, 0.0, 0.0, -1.0, 0.0, 0.0, -1.0, 0.0, 0.0, -1.0, 0.0, 0.0, -1.0, 0.0, 0.0, -1.0, 0.0, 0.0, -1.0, 0.0, 0.0, -1.0, 0.0, 0.0, -1.0, 0.0, 0.0, 1.0, 0.0, 0.0, 1.0, 0.0, 0.0, 1.0, 0.0, 0.0, 1.0, 0.0, 0.0, 1.0, 0.0, 0.0, 1.0, 1.277e-07, 0.0, 1.0, 1.277e-07, 0.0, 1.0, 1.277e-07, 0.0, 1.0, 0.0, 0.0, 1.0, 0.0, 0.0, 1.0, 0.0, 0.0, 1.0, 0.0, 0.0, 1.0, 0.0, 0.0, 1.0, 0.0, 0.0, 1.0, 0.0, 0.0, 1.0, 0.0, 0.0, 1.0, 0.0, 0.0, 1.0, 0.0, 0.0, 1.0, 0.0, 0.0, 1.0, 0.0, 0.0, 1.0, 0.0, 0.0, 1.0, 0.0, 0.0, 1.0, 0.0, 0.0, 1.0, 0.0, 0.0, 1.0, 0.0, 0.0, 1.0, 0.0, 0.0, 1.0, 0.0, 0.0, 1.0, 0.0, 0.0, 1.0, 0.0, 0.0, 1.0, -1.277e-07, 0.0, 1.0, -1.277e-07, 0.0, 1.0, -1.277e-07, 0.0, 1.0, 0.0, 0.0, 1.0, 0.0, 0.0, 1.0, 0.0, 0.0, 1.0, 0.0, 0.0, 1.0, 0.0, 0.0, 1.0, 0.0, 0.0, 1.0, 0.0, 0.0, 1.0, 0.0, 0.0, 1.0, 0.0, 0.0, 1.0, 0.0, 0.0, 1.0, 0.0, 0.0, 1.0, 0.0, 0.0, 1.0, 0.0, 0.0, 1.0, 0.0, 0.0, 1.0, 0.0, 0.0, 1.0])] * 3)])
me_circle_001 = bpy.data.meshes.new('Circle.001')
me_circle_001.from_pydata([(-0.4591, 0.4591, -2.5), (-0.4591, 0.4591, -2.5), (-1.636e-07, 0.6493, -2.5), (-1.636e-07, 0.6493, -2.5), (-0.6493, 1.863e-09, -2.5), (-0.6493, 1.863e-09, -2.5), (-0.4591, -0.4591, -2.5), (-0.4591, -0.4591, -2.5), (-1.636e-07, -0.6493, -2.5), (-1.636e-07, -0.6493, -2.5), (0.4591, -0.4591, -2.5), (0.4591, -0.4591, -2.5), (0.6493, 1.863e-09, -2.5), (0.6493, 1.863e-09, -2.5), (0.4591, 0.4591, -2.5), (0.4591, 0.4591, -2.5), (-0.3724, 0.5318, -1.5), (-0.3724, 0.5318, -1.5), (-0.3724, 0.5318, -1.5), (-0.3724, 0.5318, -1.5), (0.1127, 0.6394, -1.5), (0.1127, 0.6394, -1.5), (0.1127, 0.6394, -1.5), (0.1127, 0.6394, -1.5), (-0.6394, 0.1127, -1.5), (-0.6394, 0.1127, -1.5), (-0.6394, 0.1127, -1.5), (-0.6394, 0.1127, -1.5), (-0.5318, -0.3724, -1.5), (-0.5318, -0.3724, -1.5), (-0.5318, -0.3724, -1.5), (-0.5318, -0.3724, -1.5), (-0.1127, -0.6394, -1.5), (-0.1127, -0.6394, -1.5), (-0.1127, -0.6394, -1.5), (-0.1127, -0.6394, -1.5), (0.3724, -0.5318, -1.5), (0.3724, -0.5318, -1.5), (0.3724, -0.5318, -1.5), (0.3724, -0.5318, -1.5), (0.6394, -0.1127, -1.5), (0.6394, -0.1127, -1.5), (0.6394, -0.1127, -1.5), (0.6394, -0.1127, -1.5), (0.5318, 0.3724, -1.5), (0.5318, 0.3724, -1.5), (0.5318, 0.3724, -1.5), (0.5318, 0.3724, -1.5), (-0.2744, 0.5884, -0.5), (-0.2744, 0.5884, -0.5), (-0.2744, 0.5884, -0.5), (-0.2744, 0.5884, -0.5), (0.2221, 0.6101, -0.5), (0.2221, 0.6101, -0.5), (0.2221, 0.6101, -0.5), (0.2221, 0.6101, -0.5), (-0.6101, 0.2221, -0.5), (-0.6101, 0.2221, -0.5), (-0.6101, 0.2221, -0.5), (-0.6101, 0.2221, -0.5), (-0.5884, -0.2744, -0.5), (-0.5884, -0.2744, -0.5), (-0.5884, -0.2744, -0.5), (-0.5884, -0.2744, -0.5), (-0.2221, -0.6101, -0.5), (-0.2221, -0.6101, -0.5), (-0.2221, -0.6101, -0.5), (-0.2221, -0.6101, -0.5), (0.2744, -0.5884, -0.5), (0.2744, -0.5884, -0.5), (0.2744, -0.5884, -0.5), (0.2744, -0.5884, -0.5), (0.6101, -0.2221, -0.5), (0.6101, -0.2221, -0.5), (0.6101, -0.2221, -0.5), (0.6101, -0.2221, -0.5), (0.5884, 0.2744, -0.5), (0.5884, 0.2744, -0.5), (0.5884, 0.2744, -0.5), (0.5884, 0.2744, -0.5), (-0.168, 0.6271, 0.5), (-0.168, 0.6271, 0.5), (-0.168, 0.6271, 0.5), (-0.168, 0.6271, 0.5), (0.3246, 0.5623, 0.5), (0.3246, 0.5623, 0.5), (0.3246, 0.5623, 0.5), (0.3246, 0.5623, 0.5), (-0.5623, 0.3246, 0.5), (-0.5623, 0.3246, 0.5), (-0.5623, 0.3246, 0.5), (-0.5623, 0.3246, 0.5), (-0.6271, -0.168, 0.5), (-0.6271, -0.168, 0.5), (-0.6271, -0.168, 0.5), (-0.6271, -0.168, 0.5), (-0.3246, -0.5623, 0.5), (-0.3246, -0.5623, 0.5), (-0.3246, -0.5623, 0.5), (-0.3246, -0.5623, 0.5), (0.168, -0.6271, 0.5), (0.168, -0.6271, 0.5), (0.168, -0.6271, 0.5), (0.168, -0.6271, 0.5), (0.5623, -0.3246, 0.5), (0.5623, -0.3246, 0.5), (0.5623, -0.3246, 0.5), (0.5623, -0.3246, 0.5), (0.6271, 0.168, 0.5), (0.6271, 0.168, 0.5), (0.6271, 0.168, 0.5), (0.6271, 0.168, 0.5), (-0.05659, 0.6468, 1.5), (-0.05659, 0.6468, 1.5), (-0.05659, 0.6468, 1.5), (-0.05659, 0.6468, 1.5), (0.4173, 0.4974, 1.5), (0.4173, 0.4974, 1.5), (0.4173, 0.4974, 1.5), (0.4173, 0.4974, 1.5), (-0.4974, 0.4173, 1.5), (-0.4974, 0.4173, 1.5), (-0.4974, 0.4173, 1.5), (-0.4974, 0.4173, 1.5), (-0.6468, -0.05659, 1.5), (-0.6468, -0.05659, 1.5), (-0.6468, -0.05659, 1.5), (-0.6468, -0.05659, 1.5), (-0.4173, -0.4974, 1.5), (-0.4173, -0.4974, 1.5), (-0.4173, -0.4974, 1.5), (-0.4173, -0.4974, 1.5), (0.05659, -0.6468, 1.5), (0.05659, -0.6468, 1.5), (0.05659, -0.6468, 1.5), (0.05659, -0.6468, 1.5), (0.4974, -0.4173, 1.5), (0.4974, -0.4173, 1.5), (0.4974, -0.4173, 1.5), (0.4974, -0.4173, 1.5), (0.6468, 0.05659, 1.5), (0.6468, 0.05659, 1.5), (0.6468, 0.05659, 1.5), (0.6468, 0.05659, 1.5), (0.05659, 0.6468, 2.5), (0.05659, 0.6468, 2.5), (0.4974, 0.4173, 2.5), (0.4974, 0.4173, 2.5), (-0.4173, 0.4974, 2.5), (-0.4173, 0.4974, 2.5), (-0.6468, 0.05659, 2.5), (-0.6468, 0.05659, 2.5), (-0.4974, -0.4173, 2.5), (-0.4974, -0.4173, 2.5), (-0.05659, -0.6468, 2.5), (-0.05659, -0.6468, 2.5), (0.4173, -0.4974, 2.5), (0.4173, -0.4974, 2.5), (0.6468, -0.05659, 2.5), (0.6468, -0.05659, 2.5)], [], [(14, 2, 20), (14, 20, 44), (27, 31, 62), (27, 62, 58), (11, 12, 41), (11, 41, 39), (6, 9, 34), (6, 34, 28), (1, 4, 25), (1, 25, 19), (13, 15, 46), (13, 46, 42), (8, 10, 37), (8, 37, 33), (5, 7, 30), (5, 30, 26), (3, 0, 17), (3, 17, 23), (75, 79, 111), (75, 111, 107), (22, 16, 49), (22, 49, 55), (45, 21, 53), (45, 53, 76), (38, 40, 73), (38, 73, 70), (29, 35, 66), (29, 66, 60), (18, 24, 57), (18, 57, 51), (43, 47, 78), (43, 78, 74), (32, 36, 68), (32, 68, 64), (93, 99, 130), (93, 130, 124), (65, 71, 102), (65, 102, 96), (59, 63, 95), (59, 95, 91), (52, 48, 80), (52, 80, 84), (77, 54, 86), (77, 86, 108), (69, 72, 105), (69, 105, 101), (61, 67, 98), (61, 98, 92), (50, 56, 89), (50, 89, 83), (138, 141, 158), (138, 158, 157), (82, 88, 121), (82, 121, 115), (106, 110, 143), (106, 143, 139), (97, 103, 134), (97, 134, 128), (90, 94, 127), (90, 127, 123), (85, 81, 112), (85, 112, 116), (109, 87, 118), (109, 118, 140), (100, 104, 137), (100, 137, 133), (129, 135, 155), (129, 155, 152), (122, 126, 151), (122, 151, 149), (117, 113, 144), (117, 144, 146), (142, 119, 147), (142, 147, 159), (132, 136, 156), (132, 156, 154), (125, 131, 153), (125, 153, 150), (114, 120, 148), (114, 148, 145)])
me_circle_001.polygons.foreach_set('use_smooth', [True] * 80)
_uv = me_circle_001.uv_layers.new(name='UVMap')
_uv.uv.foreach_set('vector', [0.0, 0.0, 0.0, 0.0, 0.0, 0.0, 0.0, 0.0, 0.0, 0.0, 0.0, 0.0, 0.0, 0.0, 0.0, 0.0, 0.0, 0.0, 0.0, 0.0, 0.0, 0.0, 0.0, 0.0, 0.0, 0.0, 0.0, 0.0, 0.0, 0.0, 0.0, 0.0, 0.0, 0.0, 0.0, 0.0, 0.0, 0.0, 0.0, 0.0, 0.0, 0.0, 0.0, 0.0, 0.0, 0.0, 0.0, 0.0, 0.0, 0.0, 0.0, 0.0, 0.0, 0.0, 0.0, 0.0, 0.0, 0.0, 0.0, 0.0, 0.0, 0.0, 0.0, 0.0, 0.0, 0.0, 0.0, 0.0, 0.0, 0.0, 0.0, 0.0, 0.0, 0.0, 0.0, 0.0, 0.0, 0.0, 0.0, 0.0, 0.0, 0.0, 0.0, 0.0, 0.0, 0.0, 0.0, 0.0, 0.0, 0.0, 0.0, 0.0, 0.0, 0.0, 0.0, 0.0, 0.0, 0.0, 0.0, 0.0, 0.0, 0.0, 0.0, 0.0, 0.0, 0.0, 0.0, 0.0, 0.0, 0.0, 0.0, 0.0, 0.0, 0.0, 0.0, 0.0, 0.0, 0.0, 0.0, 0.0, 0.0, 0.0, 0.0, 0.0, 0.0, 0.0, 0.0, 0.0, 0.0, 0.0, 0.0, 0.0, 0.0, 0.0, 0.0, 0.0, 0.0, 0.0, 0.0, 0.0, 0.0, 0.0, 0.0, 0.0, 0.0, 0.0, 0.0, 0.0, 0.0, 0.0, 0.0, 0.0, 0.0, 0.0, 0.0, 0.0, 0.0, 0.0, 0.0, 0.0, 0.0, 0.0, 0.0, 0.0, 0.0, 0.0, 0.0, 0.0, 0.0, 0.0, 0.0, 0.0, 0.0, 0.0, 0.0, 0.0, 0.0, 0.0, 0.0, 0.0, 0.0, 0.0, 0.0, 0.0, 0.0, 0.0, 0.0, 0.0, 0.0, 0.0, 0.0, 0.0, 0.0, 0.0, 0.0, 0.0, 0.0, 0.0, 0.0, 0.0, 0.0, 0.0, 0.0, 0.0, 0.0, 0.0, 0.0, 0.0, 0.0, 0.0, 0.0, 0.0, 0.0, 0.0, 0.0, 0.0, 0.0, 0.0, 0.0, 0.0, 0.0, 0.0, 0.0, 0.0, 0.0, 0.0, 0.0, 0.0, 0.0, 0.0, 0.0, 0.0, 0.0, 0.0, 0.0, 0.0, 0.0, 0.0, 0.0, 0.0, 0.0, 0.0, 0.0, 0.0, 0.0, 0.0, 0.0, 0.0, 0.0, 0.0, 0.0, 0.0, 0.0, 0.0, 0.0, 0.0, 0.0, 0.0, 0.0, 0.0, 0.0, 0.0, 0.0, 0.0, 0.0, 0.0, 0.0, 0.0, 0.0, 0.0, 0.0, 0.0, 0.0, 0.0, 0.0, 0.0, 0.0, 0.0, 0.0, 0.0, 0.0, 0.0, 0.0, 0.0, 0.0, 0.0, 0.0, 0.0, 0.0, 0.0, 0.0, 0.0, 0.0, 0.0, 0.0, 0.0, 0.0, 0.0, 0.0, 0.0, 0.0, 0.0, 0.0, 0.0, 0.0, 0.0, 0.0, 0.0, 0.0, 0.0, 0.0, 0.0, 0.0, 0.0, 0.0, 0.0, 0.0, 0.0, 0.0, 0.0, 0.0, 0.0, 0.0, 0.0, 0.0, 0.0, 0.0, 0.0, 0.0, 0.0, 0.0, 0.0, 0.0, 0.0, 0.0, 0.0, 0.0, 0.0, 0.0, 0.0, 0.0, 0.0, 0.0, 0.0, 0.0, 0.0, 0.0, 0.0, 0.0, 0.0, 0.0, 0.0, 0.0, 0.0, 0.0, 0.0, 0.0, 0.0, 0.0, 0.0, 0.0, 0.0, 0.0, 0.0, 0.0, 0.0, 0.0, 0.0, 0.0, 0.0, 0.0, 0.0, 0.0, 0.0, 0.0, 0.0, 0.0, 0.0, 0.0, 0.0, 0.0, 0.0, 0.0, 0.0, 0.0, 0.0, 0.0, 0.0, 0.0, 0.0, 0.0, 0.0, 0.0, 0.0, 0.0, 0.0, 0.0, 0.0, 0.0, 0.0, 0.0, 0.0, 0.0, 0.0, 0.0, 0.0, 0.0, 0.0, 0.0, 0.0, 0.0, 0.0, 0.0, 0.0, 0.0, 0.0, 0.0, 0.0, 0.0, 0.0, 0.0, 0.0, 0.0, 0.0, 0.0, 0.0, 0.0, 0.0, 0.0, 0.0, 0.0, 0.0, 0.0, 0.0, 0.0, 0.0, 0.0, 0.0, 0.0, 0.0, 0.0, 0.0, 0.0, 0.0, 0.0, 0.0, 0.0, 0.0, 0.0, 0.0, 0.0, 0.0, 0.0, 0.0, 0.0, 0.0, 0.0, 0.0, 0.0, 0.0, 0.0, 0.0, 0.0, 0.0, 0.0, 0.0, 0.0, 0.0, 0.0, 0.0, 0.0, 0.0, 0.0, 0.0, 0.0, 0.0, 0.0, 0.0, 0.0, 0.0])
me_circle_001.update()
me_circle_001.normals_split_custom_set([tuple(v) for v in zip(*[iter([0.4617, 0.887, 1.583e-07, 0.4617, 0.887, -1.122e-05, 0.4617, 0.887, 8.308e-06, 0.4617, 0.887, 1.583e-07, 0.4617, 0.887, 8.308e-06, 0.4617, 0.887, -4.303e-07, -0.9914, -0.1305, -3.009e-06, -0.9914, -0.1305, -1.314e-05, -0.9914, -0.1305, 1.044e-05, -0.9914, -0.1305, -3.009e-06, -0.9914, -0.1305, 1.044e-05, -0.9914, -0.1305, -2.274e-06, 0.887, -0.4617, 1.844e-07, 0.887, -0.4617, -1.12e-05, 0.887, -0.4617, 8.339e-06, 0.887, -0.4617, 1.844e-07, 0.887, -0.4617, 8.339e-06, 0.887, -0.4617, -4.061e-07, -0.4617, -0.887, 2.636e-07, -0.4617, -0.887, -1.108e-05, -0.4617, -0.887, 8.353e-06, -0.4617, -0.887, 2.636e-07, -0.4617, -0.887, 8.353e-06, -0.4617, -0.887, -4.303e-07, -0.887, 0.4617, 2.757e-07, -0.887, 0.4617, -1.111e-05, -0.887, 0.4617, 8.414e-06, -0.887, 0.4617, 2.757e-07, -0.887, 0.4617, 8.414e-06, -0.887, 0.4617, -3.39e-07, 0.9537, 0.3007, 2.175e-06, 0.9537, 0.3007, -5.433e-06, 0.9537, 0.3007, 1.559e-05, 0.9537, 0.3007, 2.175e-06, 0.9537, 0.3007, 1.559e-05, 0.9537, 0.3007, 5.352e-06, 0.3007, -0.9537, 2.16e-06, 0.3007, -0.9537, -5.464e-06, 0.3007, -0.9537, 1.56e-05, 0.3007, -0.9537, 2.16e-06, 0.3007, -0.9537, 1.56e-05, 0.3007, -0.9537, 5.39e-06, -0.9537, -0.3007, 2.246e-06, -0.9537, -0.3007, -5.382e-06, -0.9537, -0.3007, 1.569e-05, -0.9537, -0.3007, 2.246e-06, -0.9537, -0.3007, 1.569e-05, -0.9537, -0.3007, 5.474e-06, -0.3007, 0.9537, 2.233e-06, -0.3007, 0.9537, -5.414e-06, -0.3007, 0.9537, 1.572e-05, -0.3007, 0.9537, 2.233e-06, -0.3007, 0.9537, 1.572e-05, -0.3007, 0.9537, 5.516e-06, 0.999, -0.04358, -1.046e-05, 0.999, -0.04359, -1.637e-06, 0.999, -0.0436, 2.985e-06, 0.999, -0.04358, -1.046e-05, 0.999, -0.0436, 2.985e-06, 0.999, -0.04364, 1.31e-05, -0.1305, 0.9914, -3.031e-06, -0.1305, 0.9914, -1.316e-05, -0.1305, 0.9914, 1.045e-05, -0.1305, 0.9914, -3.031e-06, -0.1305, 0.9914, 1.045e-05, -0.1305, 0.9914, -2.259e-06, 0.6088, 0.7933, 2.171e-06, 0.6087, 0.7934, -5.435e-06, 0.6088, 0.7934, -2.258e-06, 0.6088, 0.7933, 2.171e-06, 0.6088, 0.7934, -2.258e-06, 0.6088, 0.7933, 5.349e-06, 0.7933, -0.6088, 2.123e-06, 0.7934, -0.6087, -5.502e-06, 0.7934, -0.6088, -2.296e-06, 0.7933, -0.6088, 2.123e-06, 0.7934, -0.6088, -2.296e-06, 0.7933, -0.6088, 5.336e-06, -0.6088, -0.7933, 2.257e-06, -0.6087, -0.7934, -5.366e-06, -0.6088, -0.7934, -2.172e-06, -0.6088, -0.7933, 2.257e-06, -0.6088, -0.7934, -2.172e-06, -0.6088, -0.7933, 5.456e-06, -0.7933, 0.6088, 2.312e-06, -0.7934, 0.6087, -5.31e-06, -0.7933, 0.6088, 1.574e-05, -0.7933, 0.6088, 2.312e-06, -0.7933, 0.6088, 1.574e-05, -0.7933, 0.6088, 5.524e-06, 0.9914, 0.1305, -3.161e-06, 0.9914, 0.1305, -1.325e-05, 0.9914, 0.1305, 1.025e-05, 0.9914, 0.1305, -3.161e-06, 0.9914, 0.1305, 1.025e-05, 0.9914, 0.1305, -2.489e-06, 0.1305, -0.9914, -3.071e-06, 0.1305, -0.9914, -1.323e-05, 0.1305, -0.9914, 1.041e-05, 0.1305, -0.9914, -3.071e-06, 0.1305, -0.9914, 1.041e-05, 0.1305, -0.9914, -2.267e-06, -0.8434, -0.5373, 2.216e-06, -0.8434, -0.5373, -9.286e-06, -0.8434, -0.5373, 1.564e-05, -0.8434, -0.5373, 2.216e-06, -0.8434, -0.5373, 1.564e-05, -0.8434, -0.5373, 5.407e-06, -0.04358, -0.999, -1.041e-05, -0.04359, -0.999, -1.6e-06, -0.04361, -0.999, 3.048e-06, -0.04358, -0.999, -1.041e-05, -0.04361, -0.999, 3.048e-06, -0.04364, -0.999, 1.319e-05, -0.999, 0.04358, -1.025e-05, -0.999, 0.0436, -1.427e-06, -0.999, 0.04361, 3.195e-06, -0.999, 0.04358, -1.025e-05, -0.999, 0.04361, 3.195e-06, -0.999, 0.04364, 1.332e-05, 0.04358, 0.999, -1.048e-05, 0.04359, 0.999, -1.694e-06, 0.04361, 0.999, 3.033e-06, 0.04358, 0.999, -1.048e-05, 0.04361, 0.999, 3.033e-06, 0.04364, 0.999, 1.319e-05, 0.7373, 0.6756, 2.159e-06, 0.7373, 0.6756, -9.331e-06, 0.7373, 0.6756, 1.028e-05, 0.7373, 0.6756, 2.159e-06, 0.7373, 0.6756, 1.028e-05, 0.7373, 0.6756, 1.428e-06, 0.6756, -0.7373, 2.141e-06, 0.6756, -0.7373, -9.378e-06, 0.6756, -0.7373, 1.027e-05, 0.6756, -0.7373, 2.141e-06, 0.6756, -0.7373, 1.027e-05, 0.6756, -0.7373, 1.454e-06, -0.7373, -0.6756, 2.381e-06, -0.7373, -0.6756, -9.106e-06, -0.7373, -0.6756, 1.048e-05, -0.7373, -0.6756, 2.381e-06, -0.7373, -0.6756, 1.048e-05, -0.7373, -0.6756, 1.63e-06, -0.6756, 0.7373, 2.318e-06, -0.6756, 0.7373, -9.165e-06, -0.6756, 0.7373, 1.043e-05, -0.6756, 0.7373, 2.318e-06, -0.6756, 0.7373, 1.043e-05, -0.6756, 0.7373, 1.58e-06, 0.9239, -0.3827, 2.205e-06, 0.9239, -0.3827, -9.3e-06, 0.9239, -0.3827, 1.035e-05, 0.9239, -0.3827, 2.205e-06, 0.9239, -0.3827, 1.035e-05, 0.9239, -0.3827, 1.518e-06, -0.5373, 0.8434, 2.2e-06, -0.5373, 0.8434, -5.443e-06, -0.5373, 0.8434, 1.567e-05, -0.5373, 0.8434, 2.2e-06, -0.5373, 0.8434, 1.567e-05, -0.5373, 0.8434, 5.47e-06, 0.9763, -0.2164, 2.002e-07, 0.9763, -0.2164, -1.118e-05, 0.9763, -0.2164, 8.333e-06, 0.9763, -0.2164, 2.002e-07, 0.9763, -0.2164, 8.333e-06, 0.9763, -0.2164, 3.48e-06, -0.2164, -0.9763, 1.919e-07, -0.2164, -0.9763, -1.121e-05, -0.2164, -0.9763, 8.365e-06, -0.2164, -0.9763, 1.919e-07, -0.2164, -0.9763, 8.365e-06, -0.2164, -0.9763, 3.532e-06, -0.9763, 0.2164, 1.928e-07, -0.9763, 0.2164, -1.121e-05, -0.9763, 0.2164, 8.379e-06, -0.9763, 0.2164, 1.928e-07, -0.9763, 0.2164, 8.379e-06, -0.9763, 0.2164, 3.555e-06, 0.2164, 0.9763, 1.937e-07, 0.2164, 0.9763, -1.12e-05, 0.2164, 0.9763, 8.364e-06, 0.2164, 0.9763, 1.937e-07, 0.2164, 0.9763, 8.364e-06, 0.2164, 0.9763, 3.532e-06, 0.8434, 0.5373, 2.204e-06, 0.8434, 0.5373, -5.406e-06, 0.8434, 0.5373, 1.561e-05, 0.8434, 0.5373, 2.204e-06, 0.8434, 0.5373, 1.561e-05, 0.8434, 0.5373, 5.38e-06, 0.5373, -0.8434, 2.175e-06, 0.5373, -0.8434, -5.443e-06, 0.5373, -0.8434, 1.557e-05, 0.5373, -0.8434, 2.175e-06, 0.5373, -0.8434, 1.557e-05, 0.5373, -0.8434, 5.34e-06, -0.3827, -0.9239, 2.17e-06, -0.3827, -0.9239, -9.329e-06, -0.3827, -0.9239, 1.03e-05, -0.3827, -0.9239, 2.17e-06, -0.3827, -0.9239, 1.03e-05, -0.3827, -0.9239, 1.465e-06, -0.9239, 0.3827, 2.149e-06, -0.9239, 0.3827, -9.365e-06, -0.9239, 0.3827, 1.032e-05, -0.9239, 0.3827, 2.149e-06, -0.9239, 0.3827, 1.032e-05, -0.9239, 0.3827, 5.378e-06, 0.3827, 0.9239, 2.192e-06, 0.3827, 0.9239, -9.294e-06, 0.3827, 0.9239, 1.031e-05, 0.3827, 0.9239, 2.192e-06, 0.3827, 0.9239, 1.031e-05, 0.3827, 0.9239, 1.463e-06, 0.9239, 0.3827, -1.036e-05, 0.9239, 0.3827, -1.531e-06, 0.9239, 0.3827, -2.216e-06, 0.9239, 0.3827, -1.036e-05, 0.9239, 0.3827, -2.216e-06, 0.9239, 0.3827, 9.294e-06, 0.3827, -0.9239, -1.029e-05, 0.3827, -0.9239, -1.443e-06, 0.3827, -0.9239, -2.199e-06, 0.3827, -0.9239, -1.029e-05, 0.3827, -0.9239, -2.199e-06, 0.3827, -0.9239, 9.286e-06, -0.9239, -0.3827, -1.032e-05, -0.9239, -0.3827, -1.484e-06, -0.9239, -0.3827, -2.181e-06, -0.9239, -0.3827, -1.032e-05, -0.9239, -0.3827, -2.181e-06, -0.9239, -0.3827, 9.32e-06, -0.3827, 0.9239, -1.026e-05, -0.3827, 0.9239, -1.446e-06, -0.3827, 0.9239, -2.102e-06, -0.3827, 0.9239, -1.026e-05, -0.3827, 0.9239, -2.102e-06, -0.3827, 0.9239, 9.412e-06])] * 3)])
me_circle_004 = bpy.data.meshes.new('Circle.004')
me_circle_004.from_pydata([(-0.4591, 0.4591, -0.01263), (-0.4591, 0.4591, -0.01263), (1.958e-08, 0.6493, -0.01263), (1.958e-08, 0.6493, -0.01263), (-0.6493, -3.353e-08, -0.01263), (-0.6493, -3.353e-08, -0.01263), (-0.4591, -0.4591, -0.01263), (-0.4591, -0.4591, -0.01263), (1.958e-08, -0.6493, -0.01263), (1.958e-08, -0.6493, -0.01263), (0.4591, -0.4591, -0.01263), (0.4591, -0.4591, -0.01263), (0.6493, -3.353e-08, -0.01263), (0.6493, -3.353e-08, -0.01263), (0.4591, 0.4591, -0.01263), (0.4591, 0.4591, -0.01263), (-0.5318, 0.3724, -1.513), (-0.5318, 0.3724, -1.513), (-0.5318, 0.3724, -1.513), (-0.1127, 0.6394, -1.113), (-0.1127, 0.6394, -1.113), (-0.1127, 0.6394, -1.113), (-0.1127, 0.6394, -1.113), (-0.1127, 0.6394, -1.113), (-0.1127, 0.6394, -1.113), (-0.6394, -0.2127, -1.213), (-0.6394, -0.2127, -1.213), (-0.6394, -0.2127, -1.213), (-0.6394, -0.2127, -1.213), (-0.3724, -0.5318, -1.213), (-0.3724, -0.5318, -1.213), (-0.3724, -0.5318, -1.213), (-0.3724, -0.5318, -1.213), (0.1127, -0.6394, -0.9126), (0.1127, -0.6394, -0.9126), (0.1127, -0.6394, -0.9126), (0.1127, -0.6394, -0.9126), (0.1127, -0.6394, -0.9126), (0.5318, -0.3724, -1.113), (0.5318, -0.3724, -1.113), (0.5318, -0.3724, -1.113), (0.5318, -0.3724, -1.113), (0.6394, 0.1127, -0.8126), (0.6394, 0.1127, -0.8126), (0.6394, 0.1127, -0.8126), (0.3724, 0.4318, -1.213), (0.3724, 0.4318, -1.213), (0.3724, 0.4318, -1.213), (0.3724, 0.4318, -1.213), (0.3724, 0.4318, -1.213)], [], [(5, 1, 18), (5, 18, 28), (15, 12, 43), (15, 43, 47), (10, 8, 33), (10, 33, 38), (7, 4, 27), (7, 27, 32), (0, 3, 24), (0, 24, 17), (2, 14, 45), (2, 45, 20), (13, 11, 40), (13, 40, 44), (9, 6, 31), (9, 31, 36), (16, 22, 26), (25, 19, 29), (30, 21, 34), (42, 39, 46), (37, 49, 41), (23, 48, 35)])
me_circle_004.polygons.foreach_set('use_smooth', [1, 1, 1, 1, 1, 1, 1, 1, 1, 1, 1, 1, 1, 1, 1, 1, 0, 0, 0, 0, 1, 0])
_uv = me_circle_004.uv_layers.new(name='UVMap')
_uv.uv.foreach_set('vector', [0.0, 0.0, 0.0, 0.0, 0.0, 0.0, 0.0, 0.0, 0.0, 0.0, 0.0, 0.0, 0.0, 0.0, 0.0, 0.0, 0.0, 0.0, 0.0, 0.0, 0.0, 0.0, 0.0, 0.0, 0.0, 0.0, 0.0, 0.0, 0.0, 0.0, 0.0, 0.0, 0.0, 0.0, 0.0, 0.0, 0.0, 0.0, 0.0, 0.0, 0.0, 0.0, 0.0, 0.0, 0.0, 0.0, 0.0, 0.0, 0.0, 0.0, 0.0, 0.0, 0.0, 0.0, 0.0, 0.0, 0.0, 0.0, 0.0, 0.0, 0.0, 0.0, 0.0, 0.0, 0.0, 0.0, 0.0, 0.0, 0.0, 0.0, 0.0, 0.0, 0.0, 0.0, 0.0, 0.0, 0.0, 0.0, 0.0, 0.0, 0.0, 0.0, 0.0, 0.0, 0.0, 0.0, 0.0, 0.0, 0.0, 0.0, 0.0, 0.0, 0.0, 0.0, 0.0, 0.0, 0.0, 0.0, 0.0, 0.0, 0.0, 0.0, 0.0, 0.0, 0.0, 0.0, 0.0, 0.0, 0.0, 0.0, 0.0, 0.0, 0.0, 0.0, 0.0, 0.0, 0.0, 0.0, 0.0, 0.0, 0.0, 0.0, 0.0, 0.0, 0.0, 0.0, 0.0, 0.0, 0.0, 0.0, 0.0, 0.0])
me_circle_004.update()
me_circle_004.normals_split_custom_set([tuple(v) for v in zip(*[iter([-0.9622, 0.2721, -0.007793, -0.9622, 0.2722, -0.007793, -0.9622, 0.2721, -0.007803, -0.9622, 0.2721, -0.007793, -0.9622, 0.2721, -0.007803, -0.9622, 0.2721, -0.007808, 0.8666, 0.4986, -0.02048, 0.8666, 0.4986, -0.02048, 0.8666, 0.4986, -0.0205, 0.8666, 0.4986, -0.02048, 0.8666, 0.4986, -0.0205, 0.8666, 0.4986, -0.0205, 0.4617, -0.887, 4.202e-06, 0.4617, -0.887, 1.154e-05, 0.4617, -0.887, -7.501e-06, 0.4617, -0.887, 4.202e-06, 0.4617, -0.887, -7.501e-06, 0.4617, -0.887, -1.301e-05, -0.8619, -0.5064, 0.0256, -0.8619, -0.5064, 0.0256, -0.8619, -0.5064, 0.02559, -0.8619, -0.5064, 0.0256, -0.8619, -0.5064, 0.02559, -0.8619, -0.5064, 0.0256, -0.4617, 0.887, 1.461e-05, -0.4617, 0.887, 2.633e-06, -0.4617, 0.887, 2.928e-06, -0.4617, 0.887, 1.461e-05, -0.4617, 0.887, 2.928e-06, -0.4617, 0.887, -2.989e-06, 0.3835, 0.9223, -0.04806, 0.3834, 0.9223, -0.04812, 0.3835, 0.9223, -0.04807, 0.3835, 0.9223, -0.04806, 0.3835, 0.9223, -0.04807, 0.3834, 0.9223, -0.04811, 0.9537, -0.3007, 6.326e-06, 0.9537, -0.3007, -1.703e-06, 0.9537, -0.3007, -5.636e-06, 0.9537, -0.3007, 6.326e-06, 0.9537, -0.3007, -5.636e-06, 0.9537, -0.3007, -1.194e-05, -0.3007, -0.9537, 1.785e-06, -0.3007, -0.9537, 8.357e-06, -0.3007, -0.9537, -7.175e-06, -0.3007, -0.9537, 1.785e-06, -0.3007, -0.9537, -7.175e-06, -0.3007, -0.9537, 1.463e-06, 0.753, -0.4045, -0.519, 0.753, -0.4045, -0.519, 0.753, -0.4045, -0.519, 0.08023, 0.06713, -0.9945, 0.08023, 0.06713, -0.9945, 0.08023, 0.06713, -0.9945, 0.5187, -0.04209, -0.8539, 0.5187, -0.04209, -0.8539, 0.5187, -0.04209, -0.8539, 0.8651, 0.1107, -0.4892, 0.8651, 0.1107, -0.4892, 0.8651, 0.1107, -0.4892, -0.3277, -0.1803, -0.9274, -0.3277, -0.1803, -0.9274, -0.3277, -0.1803, -0.9274, -0.2777, -0.1961, -0.9404, -0.2777, -0.1961, -0.9404, -0.2777, -0.1961, -0.9404])] * 3)])
me_circle_006 = bpy.data.meshes.new('Circle.006')
me_circle_006.from_pydata([(1.863e-09, 1.0, -0.7437), (1.863e-09, 1.0, -0.7437), (1.863e-09, 1.0, -0.7437), (-0.7071, 0.7071, -0.7437), (-0.7071, 0.7071, -0.7437), (-0.7071, 0.7071, -0.7437), (-1.0, -1.863e-09, -0.7437), (-1.0, -1.863e-09, -0.7437), (-1.0, -1.863e-09, -0.7437), (-0.7071, -0.7071, -0.7437), (-0.7071, -0.7071, -0.7437), (-0.7071, -0.7071, -0.7437), (1.863e-09, -1.0, -0.7437), (1.863e-09, -1.0, -0.7437), (1.863e-09, -1.0, -0.7437), (0.7071, -0.7071, -0.7437), (0.7071, -0.7071, -0.7437), (0.7071, -0.7071, -0.7437), (1.0, -1.863e-09, -0.7437), (1.0, -1.863e-09, -0.7437), (1.0, -1.863e-09, -0.7437), (0.7071, 0.7071, -0.7437), (0.7071, 0.7071, -0.7437), (0.7071, 0.7071, -0.7437), (-0.7071, 0.7071, -0.3437), (-0.7071, 0.7071, -0.3437), (-0.7071, 0.7071, -0.3437), (1.863e-09, 1.0, -0.3437), (1.863e-09, 1.0, -0.3437), (1.863e-09, 1.0, -0.3437), (-1.0, -1.863e-09, -0.3437), (-1.0, -1.863e-09, -0.3437), (-1.0, -1.863e-09, -0.3437), (-0.7071, -0.7071, -0.3437), (-0.7071, -0.7071, -0.3437), (-0.7071, -0.7071, -0.3437), (1.863e-09, -1.0, -0.3437), (1.863e-09, -1.0, -0.3437), (1.863e-09, -1.0, -0.3437), (0.7071, -0.7071, -0.3437), (0.7071, -0.7071, -0.3437), (0.7071, -0.7071, -0.3437), (1.0, -1.863e-09, -0.3437), (1.0, -1.863e-09, -0.3437), (1.0, -1.863e-09, -0.3437), (0.7071, 0.7071, -0.3437), (0.7071, 0.7071, -0.3437), (0.7071, 0.7071, -0.3437), (-0.6388, 0.6388, 0.3437), (-0.6388, 0.6388, 0.3437), (-0.6388, 0.6388, 0.3437), (-0.6388, 0.6388, 0.3437), (-0.9035, -1.863e-09, 0.3437), (-0.9035, -1.863e-09, 0.3437), (-0.9035, -1.863e-09, 0.3437), (-0.9035, -1.863e-09, 0.3437), (-2.768e-09, -0.9035, 0.3437), (-2.768e-09, -0.9035, 0.3437), (-2.768e-09, -0.9035, 0.3437), (-2.768e-09, -0.9035, 0.3437), (0.6388, -0.6388, 0.3437), (0.6388, -0.6388, 0.3437), (0.6388, -0.6388, 0.3437), (0.6388, -0.6388, 0.3437), (0.9035, -1.863e-09, 0.3437), (0.9035, -1.863e-09, 0.3437), (0.9035, -1.863e-09, 0.3437), (0.9035, -1.863e-09, 0.3437), (0.6388, 0.6388, 0.3437), (0.6388, 0.6388, 0.3437), (0.6388, 0.6388, 0.3437), (0.6388, 0.6388, 0.3437), (-0.4591, 0.4591, 0.5563), (-2.768e-09, 0.6493, 0.5563), (-0.6493, -1.863e-09, 0.5563), (-0.4591, -0.4591, 0.5563), (-2.768e-09, -0.6493, 0.5563), (0.4591, -0.4591, 0.5563), (0.6493, -1.863e-09, 0.5563), (0.4591, 0.4591, 0.5563), (9.056e-10, 0.7069, -0.1621), (9.056e-10, 0.7069, -0.1621), (9.056e-10, 0.7069, -0.1621), (9.056e-10, 0.7069, -0.1621), (1.863e-09, 0.9035, -0.3437), (1.863e-09, 0.9035, -0.3437), (1.863e-09, 0.9035, -0.3437), (1.397e-09, 0.7333, -0.2529), (1.397e-09, 0.7333, -0.2529), (1.397e-09, 0.7333, -0.2529), (1.397e-09, 0.7333, -0.2529), (1.863e-09, 0.8052, -0.3194), (1.863e-09, 0.8052, -0.3194), (1.863e-09, 0.8052, -0.3194), (1.863e-09, 0.8052, -0.3194), (-0.6388, 0.6388, -0.3437), (-0.6388, 0.6388, -0.3437), (-0.6388, 0.6388, -0.3437), (-0.4999, 0.4999, -0.1621), (-0.4999, 0.4999, -0.1621), (-0.4999, 0.4999, -0.1621), (-0.4999, 0.4999, -0.1621), (-0.5694, 0.5694, -0.3194), (-0.5694, 0.5694, -0.3194), (-0.5694, 0.5694, -0.3194), (-0.5694, 0.5694, -0.3194), (-0.5185, 0.5185, -0.2529), (-0.5185, 0.5185, -0.2529), (-0.5185, 0.5185, -0.2529), (-0.5185, 0.5185, -0.2529), (-0.9035, -1.863e-09, -0.3437), (-0.9035, -1.863e-09, -0.3437), (-0.9035, -1.863e-09, -0.3437), (-0.7069, -1.863e-09, -0.1621), (-0.7069, -1.863e-09, -0.1621), (-0.7069, -1.863e-09, -0.1621), (-0.7069, -1.863e-09, -0.1621), (-0.8052, -1.863e-09, -0.3194), (-0.8052, -1.863e-09, -0.3194), (-0.8052, -1.863e-09, -0.3194), (-0.8052, -1.863e-09, -0.3194), (-0.7333, -1.863e-09, -0.2529), (-0.7333, -1.863e-09, -0.2529), (-0.7333, -1.863e-09, -0.2529), (-0.7333, -1.863e-09, -0.2529), (-0.6388, -0.6388, -0.3437), (-0.6388, -0.6388, -0.3437), (-0.6388, -0.6388, -0.3437), (-0.4999, -0.4999, -0.1621), (-0.4999, -0.4999, -0.1621), (-0.4999, -0.4999, -0.1621), (-0.4999, -0.4999, -0.1621), (-0.5694, -0.5694, -0.3194), (-0.5694, -0.5694, -0.3194), (-0.5694, -0.5694, -0.3194), (-0.5694, -0.5694, -0.3194), (-0.5185, -0.5185, -0.2529), (-0.5185, -0.5185, -0.2529), (-0.5185, -0.5185, -0.2529), (-0.5185, -0.5185, -0.2529), (1.863e-09, -0.9035, -0.3437), (1.863e-09, -0.9035, -0.3437), (1.863e-09, -0.9035, -0.3437), (9.056e-10, -0.7069, -0.1621), (9.056e-10, -0.7069, -0.1621), (9.056e-10, -0.7069, -0.1621), (9.056e-10, -0.7069, -0.1621), (1.863e-09, -0.8052, -0.3194), (1.863e-09, -0.8052, -0.3194), (1.863e-09, -0.8052, -0.3194), (1.863e-09, -0.8052, -0.3194), (1.397e-09, -0.7333, -0.2529), (1.397e-09, -0.7333, -0.2529), (1.397e-09, -0.7333, -0.2529), (1.397e-09, -0.7333, -0.2529), (0.6388, -0.6388, -0.3437), (0.6388, -0.6388, -0.3437), (0.6388, -0.6388, -0.3437), (0.4999, -0.4999, -0.1621), (0.4999, -0.4999, -0.1621), (0.4999, -0.4999, -0.1621), (0.4999, -0.4999, -0.1621), (0.5694, -0.5694, -0.3194), (0.5694, -0.5694, -0.3194), (0.5694, -0.5694, -0.3194), (0.5694, -0.5694, -0.3194), (0.5185, -0.5185, -0.2529), (0.5185, -0.5185, -0.2529), (0.5185, -0.5185, -0.2529), (0.5185, -0.5185, -0.2529), (0.9035, -1.863e-09, -0.3437), (0.9035, -1.863e-09, -0.3437), (0.9035, -1.863e-09, -0.3437), (0.7069, -1.863e-09, -0.1621), (0.7069, -1.863e-09, -0.1621), (0.7069, -1.863e-09, -0.1621), (0.7069, -1.863e-09, -0.1621), (0.8052, -1.863e-09, -0.3194), (0.8052, -1.863e-09, -0.3194), (0.8052, -1.863e-09, -0.3194), (0.8052, -1.863e-09, -0.3194), (0.7333, -1.863e-09, -0.2529), (0.7333, -1.863e-09, -0.2529), (0.7333, -1.863e-09, -0.2529), (0.7333, -1.863e-09, -0.2529), (0.6388, 0.6388, -0.3437), (0.6388, 0.6388, -0.3437), (0.6388, 0.6388, -0.3437), (0.4999, 0.4999, -0.1621), (0.4999, 0.4999, -0.1621), (0.4999, 0.4999, -0.1621), (0.4999, 0.4999, -0.1621), (0.5694, 0.5694, -0.3194), (0.5694, 0.5694, -0.3194), (0.5694, 0.5694, -0.3194), (0.5694, 0.5694, -0.3194), (0.5185, 0.5185, -0.2529), (0.5185, 0.5185, -0.2529), (0.5185, 0.5185, -0.2529), (0.5185, 0.5185, -0.2529), (-0.4999, 0.4999, 0.1621), (-0.4999, 0.4999, 0.1621), (-0.4999, 0.4999, 0.1621), (-0.4999, 0.4999, 0.1621), (-0.5185, 0.5185, 0.2529), (-0.5185, 0.5185, 0.2529), (-0.5185, 0.5185, 0.2529), (-0.5185, 0.5185, 0.2529), (-0.5694, 0.5694, 0.3194), (-0.5694, 0.5694, 0.3194), (-0.5694, 0.5694, 0.3194), (-0.5694, 0.5694, 0.3194), (-2.768e-09, 0.9035, 0.3437), (-2.768e-09, 0.9035, 0.3437), (-2.768e-09, 0.9035, 0.3437), (-2.768e-09, 0.9035, 0.3437), (-8.034e-10, 0.7069, 0.1621), (-8.034e-10, 0.7069, 0.1621), (-8.034e-10, 0.7069, 0.1621), (-8.034e-10, 0.7069, 0.1621), (-2.328e-09, 0.8052, 0.3194), (-2.328e-09, 0.8052, 0.3194), (-2.328e-09, 0.8052, 0.3194), (-2.328e-09, 0.8052, 0.3194), (-1.397e-09, 0.7333, 0.2529), (-1.397e-09, 0.7333, 0.2529), (-1.397e-09, 0.7333, 0.2529), (-1.397e-09, 0.7333, 0.2529), (-0.7069, -1.863e-09, 0.1621), (-0.7069, -1.863e-09, 0.1621), (-0.7069, -1.863e-09, 0.1621), (-0.7069, -1.863e-09, 0.1621), (-0.7333, -1.863e-09, 0.2529), (-0.7333, -1.863e-09, 0.2529), (-0.7333, -1.863e-09, 0.2529), (-0.7333, -1.863e-09, 0.2529), (-0.8052, -1.863e-09, 0.3194), (-0.8052, -1.863e-09, 0.3194), (-0.8052, -1.863e-09, 0.3194), (-0.8052, -1.863e-09, 0.3194), (-0.4999, -0.4999, 0.1621), (-0.4999, -0.4999, 0.1621), (-0.4999, -0.4999, 0.1621), (-0.4999, -0.4999, 0.1621), (-0.6388, -0.6388, 0.3437), (-0.6388, -0.6388, 0.3437), (-0.6388, -0.6388, 0.3437), (-0.6388, -0.6388, 0.3437), (-0.5185, -0.5185, 0.2529), (-0.5185, -0.5185, 0.2529), (-0.5185, -0.5185, 0.2529), (-0.5185, -0.5185, 0.2529), (-0.5694, -0.5694, 0.3194), (-0.5694, -0.5694, 0.3194), (-0.5694, -0.5694, 0.3194), (-0.5694, -0.5694, 0.3194), (-8.034e-10, -0.7069, 0.1621), (-8.034e-10, -0.7069, 0.1621), (-8.034e-10, -0.7069, 0.1621), (-8.034e-10, -0.7069, 0.1621), (-1.397e-09, -0.7333, 0.2529), (-1.397e-09, -0.7333, 0.2529), (-1.397e-09, -0.7333, 0.2529), (-1.397e-09, -0.7333, 0.2529), (-2.328e-09, -0.8052, 0.3194), (-2.328e-09, -0.8052, 0.3194), (-2.328e-09, -0.8052, 0.3194), (-2.328e-09, -0.8052, 0.3194), (0.4999, -0.4999, 0.1621), (0.4999, -0.4999, 0.1621), (0.4999, -0.4999, 0.1621), (0.4999, -0.4999, 0.1621), (0.5185, -0.5185, 0.2529), (0.5185, -0.5185, 0.2529), (0.5185, -0.5185, 0.2529), (0.5185, -0.5185, 0.2529), (0.5694, -0.5694, 0.3194), (0.5694, -0.5694, 0.3194), (0.5694, -0.5694, 0.3194), (0.5694, -0.5694, 0.3194), (0.7069, -1.863e-09, 0.1621), (0.7069, -1.863e-09, 0.1621), (0.7069, -1.863e-09, 0.1621), (0.7069, -1.863e-09, 0.1621), (0.7333, -1.863e-09, 0.2529), (0.7333, -1.863e-09, 0.2529), (0.7333, -1.863e-09, 0.2529), (0.7333, -1.863e-09, 0.2529), (0.8052, -1.863e-09, 0.3194), (0.8052, -1.863e-09, 0.3194), (0.8052, -1.863e-09, 0.3194), (0.8052, -1.863e-09, 0.3194), (0.4999, 0.4999, 0.1621), (0.4999, 0.4999, 0.1621), (0.4999, 0.4999, 0.1621), (0.4999, 0.4999, 0.1621), (0.5185, 0.5185, 0.2529), (0.5185, 0.5185, 0.2529), (0.5185, 0.5185, 0.2529), (0.5185, 0.5185, 0.2529), (0.5694, 0.5694, 0.3194), (0.5694, 0.5694, 0.3194), (0.5694, 0.5694, 0.3194), (0.5694, 0.5694, 0.3194), (-0.6388, 0.6388, 0.5563), (-0.6388, 0.6388, 0.5563), (-0.6388, 0.6388, 0.5563), (-2.768e-09, 0.9035, 0.5563), (-2.768e-09, 0.9035, 0.5563), (-2.768e-09, 0.9035, 0.5563), (-0.9035, -1.863e-09, 0.5563), (-0.9035, -1.863e-09, 0.5563), (-0.9035, -1.863e-09, 0.5563), (-0.6388, -0.6388, 0.5563), (-0.6388, -0.6388, 0.5563), (-0.6388, -0.6388, 0.5563), (-2.768e-09, -0.9035, 0.5563), (-2.768e-09, -0.9035, 0.5563), (-2.768e-09, -0.9035, 0.5563), (0.6388, -0.6388, 0.5563), (0.6388, -0.6388, 0.5563), (0.6388, -0.6388, 0.5563), (0.9035, -1.863e-09, 0.5563), (0.9035, -1.863e-09, 0.5563), (0.9035, -1.863e-09, 0.5563), (0.6388, 0.6388, 0.5563), (0.6388, 0.6388, 0.5563), (0.6388, 0.6388, 0.5563)], [], [(5, 8, 32), (5, 32, 26), (20, 23, 47), (20, 47, 44), (13, 16, 40), (13, 40, 37), (7, 11, 35), (7, 35, 31), (2, 4, 25), (2, 25, 29), (22, 1, 28), (22, 28, 46), (17, 19, 43), (17, 43, 41), (10, 14, 38), (10, 38, 34), (63, 66, 323), (63, 323, 321), (246, 59, 318), (246, 318, 314), (51, 55, 312), (51, 312, 306), (67, 71, 327), (67, 327, 324), (57, 62, 320), (57, 320, 317), (54, 247, 315), (54, 315, 311), (215, 50, 305), (215, 305, 309), (70, 213, 308), (70, 308, 326), (98, 82, 90), (98, 90, 107), (106, 89, 94), (106, 94, 104), (102, 93, 86), (102, 86, 96), (114, 100, 109), (114, 109, 124), (122, 108, 105), (122, 105, 120), (118, 103, 97), (118, 97, 112), (130, 113, 123), (130, 123, 139), (138, 121, 119), (138, 119, 135), (133, 117, 111), (133, 111, 127), (145, 128, 137), (145, 137, 154), (153, 136, 134), (153, 134, 150), (149, 132, 126), (149, 126, 142), (158, 143, 152), (158, 152, 167), (166, 151, 148), (166, 148, 164), (162, 147, 141), (162, 141, 156), (173, 160, 169), (173, 169, 183), (181, 168, 165), (181, 165, 179), (177, 163, 157), (177, 157, 171), (190, 174, 184), (190, 184, 199), (198, 182, 180), (198, 180, 195), (193, 178, 172), (193, 172, 187), (80, 188, 197), (80, 197, 88), (87, 196, 194), (87, 194, 92), (91, 192, 186), (91, 186, 85), (48, 214, 222), (48, 222, 208), (210, 223, 226), (210, 226, 204), (205, 227, 218), (205, 218, 200), (53, 49, 209), (53, 209, 237), (239, 211, 206), (239, 206, 233), (235, 207, 202), (235, 202, 229), (245, 52, 236), (245, 236, 253), (255, 238, 232), (255, 232, 250), (251, 234, 228), (251, 228, 242), (58, 244, 252), (58, 252, 266), (267, 254, 248), (267, 248, 262), (263, 249, 240), (263, 240, 258), (60, 56, 264), (60, 264, 276), (278, 265, 260), (278, 260, 272), (273, 261, 256), (273, 256, 268), (64, 61, 277), (64, 277, 288), (290, 279, 274), (290, 274, 284), (286, 275, 270), (286, 270, 280), (69, 65, 289), (69, 289, 301), (303, 291, 285), (303, 285, 298), (299, 287, 281), (299, 281, 294), (212, 68, 300), (212, 300, 220), (221, 302, 296), (221, 296, 224), (225, 297, 292), (225, 292, 216), (83, 99, 201), (83, 201, 219), (84, 185, 45), (84, 45, 27), (95, 84, 27), (95, 27, 24), (189, 81, 217), (189, 217, 293), (101, 116, 231), (101, 231, 203), (110, 95, 24), (110, 24, 30), (115, 131, 243), (115, 243, 230), (125, 110, 30), (125, 30, 33), (129, 146, 259), (129, 259, 241), (140, 125, 33), (140, 33, 36), (144, 159, 269), (144, 269, 257), (155, 140, 36), (155, 36, 39), (161, 175, 282), (161, 282, 271), (170, 155, 39), (170, 39, 42), (176, 191, 295), (176, 295, 283), (185, 170, 42), (185, 42, 45), (6, 3, 0), (0, 21, 18), (18, 15, 12), (12, 9, 6), (6, 0, 18), (18, 12, 6), (72, 73, 307), (72, 307, 304), (74, 72, 304), (74, 304, 310), (75, 74, 310), (75, 310, 313), (76, 75, 313), (76, 313, 316), (77, 76, 316), (77, 316, 319), (78, 77, 319), (78, 319, 322), (79, 78, 322), (79, 322, 325), (73, 79, 325), (73, 325, 307)])
me_circle_006.polygons.foreach_set('use_smooth', [0, 0, 0, 0, 0, 1, 0, 0, 0, 1, 0, 1, 0, 0, 0, 1, 0, 0, 0, 0, 0, 0, 0, 1, 0, 0, 0, 1, 0, 0, 0, 0, 0, 1, 0, 0, 0, 0, 0, 0, 0, 0, 1, 0, 0, 0, 0, 0, 0, 0, 0, 0, 0, 0, 1, 0, 0, 1, 0, 0, 0, 0, 0, 0, 0, 0, 1, 0, 0, 0, 0, 0, 0, 0, 0, 0, 0, 0, 1, 0, 0, 0, 0, 0, 0, 0, 0, 0, 0, 0, 0, 0, 0, 0, 0, 0, 0, 0, 0, 0, 0, 0, 0, 0, 0, 0, 0, 0, 0, 0, 0, 0, 0, 0, 0, 0, 0, 0, 0, 0, 0, 0, 0, 0, 0, 0, 0, 0, 0, 0, 0, 0, 0, 0, 0, 0, 0, 0, 0, 0, 0, 0, 0, 0, 0, 0, 0, 0, 0, 0, 0, 0, 0, 0, 0, 0, 0, 0, 0, 0, 0, 0, 0, 0, 0, 0, 0, 0, 0, 0, 0, 0, 0, 0, 0, 0, 0, 0, 0, 0, 0, 0])
_uv = me_circle_006.uv_layers.new(name='UVMap')
_uv.uv.foreach_set('vector', [0.0, 0.0, 0.0, 0.0, 0.0, 0.0, 0.0, 0.0, 0.0, 0.0, 0.0, 0.0, 0.0, 0.0, 0.0, 0.0, 0.0, 0.0, 0.0, 0.0, 0.0, 0.0, 0.0, 0.0, 0.0, 0.0, 0.0, 0.0, 0.0, 0.0, 0.0, 0.0, 0.0, 0.0, 0.0, 0.0, 0.0, 0.0, 0.0, 0.0, 0.0, 0.0, 0.0, 0.0, 0.0, 0.0, 0.0, 0.0, 0.0, 0.0, 0.0, 0.0, 0.0, 0.0, 0.0, 0.0, 0.0, 0.0, 0.0, 0.0, 0.0, 0.0, 0.0, 0.0, 0.0, 0.0, 0.0, 0.0, 0.0, 0.0, 0.0, 0.0, 0.0, 0.0, 0.0, 0.0, 0.0, 0.0, 0.0, 0.0, 0.0, 0.0, 0.0, 0.0, 0.0, 0.0, 0.0, 0.0, 0.0, 0.0, 0.0, 0.0, 0.0, 0.0, 0.0, 0.0, 0.0, 0.0, 0.0, 0.0, 0.0, 0.0, 0.0, 0.0, 0.0, 0.0, 0.0, 0.0, 0.0, 0.0, 0.0, 0.0, 0.0, 0.0, 0.0, 0.0, 0.0, 0.0, 0.0, 0.0, 0.0, 0.0, 0.0, 0.0, 0.0, 0.0, 0.0, 0.0, 0.0, 0.0, 0.0, 0.0, 0.0, 0.0, 0.0, 0.0, 0.0, 0.0, 0.0, 0.0, 0.0, 0.0, 0.0, 0.0, 0.0, 0.0, 0.0, 0.0, 0.0, 0.0, 0.0, 0.0, 0.0, 0.0, 0.0, 0.0, 0.0, 0.0, 0.0, 0.0, 0.0, 0.0, 0.0, 0.0, 0.0, 0.0, 0.0, 0.0, 0.0, 0.0, 0.0, 0.0, 0.0, 0.0, 0.0, 0.0, 0.0, 0.0, 0.0, 0.0, 0.0, 0.0, 0.0, 0.0, 0.0, 0.0, 0.0, 0.0, 0.0, 0.0, 0.0, 0.0, 0.0, 0.0, 0.0, 0.0, 0.0, 0.0, 0.0, 0.0, 0.0, 0.0, 0.0, 0.0, 0.0, 0.0, 0.0, 0.0, 0.0, 0.0, 0.0, 0.0, 0.0, 0.0, 0.0, 0.0, 0.0, 0.0, 0.0, 0.0, 0.0, 0.0, 0.0, 0.0, 0.0, 0.0, 0.0, 0.0, 0.0, 0.0, 0.0, 0.0, 0.0, 0.0, 0.0, 0.0, 0.0, 0.0, 0.0, 0.0, 0.0, 0.0, 0.0, 0.0, 0.0, 0.0, 0.0, 0.0, 0.0, 0.0, 0.0, 0.0, 0.0, 0.0, 0.0, 0.0, 0.0, 0.0, 0.0, 0.0, 0.0, 0.0, 0.0, 0.0, 0.0, 0.0, 0.0, 0.0, 0.0, 0.0, 0.0, 0.0, 0.0, 0.0, 0.0, 0.0, 0.0, 0.0, 0.0, 0.0, 0.0, 0.0, 0.0, 0.0, 0.0, 0.0, 0.0, 0.0, 0.0, 0.0, 0.0, 0.0, 0.0, 0.0, 0.0, 0.0, 0.0, 0.0, 0.0, 0.0, 0.0, 0.0, 0.0, 0.0, 0.0, 0.0, 0.0, 0.0, 0.0, 0.0, 0.0, 0.0, 0.0, 0.0, 0.0, 0.0, 0.0, 0.0, 0.0, 0.0, 0.0, 0.0, 0.0, 0.0, 0.0, 0.0, 0.0, 0.0, 0.0, 0.0, 0.0, 0.0, 0.0, 0.0, 0.0, 0.0, 0.0, 0.0, 0.0, 0.0, 0.0, 0.0, 0.0, 0.0, 0.0, 0.0, 0.0, 0.0, 0.0, 0.0, 0.0, 0.0, 0.0, 0.0, 0.0, 0.0, 0.0, 0.0, 0.0, 0.0, 0.0, 0.0, 0.0, 0.0, 0.0, 0.0, 0.0, 0.0, 0.0, 0.0, 0.0, 0.0, 0.0, 0.0, 0.0, 0.0, 0.0, 0.0, 0.0, 0.0, 0.0, 0.0, 0.0, 0.0, 0.0, 0.0, 0.0, 0.0, 0.0, 0.0, 0.0, 0.0, 0.0, 0.0, 0.0, 0.0, 0.0, 0.0, 0.0, 0.0, 0.0, 0.0, 0.0, 0.0, 0.0, 0.0, 0.0, 0.0, 0.0, 0.0, 0.0, 0.0, 0.0, 0.0, 0.0, 0.0, 0.0, 0.0, 0.0, 0.0, 0.0, 0.0, 0.0, 0.0, 0.0, 0.0, 0.0, 0.0, 0.0, 0.0, 0.0, 0.0, 0.0, 0.0, 0.0, 0.0, 0.0, 0.0, 0.0, 0.0, 0.0, 0.0, 0.0, 0.0, 0.0, 0.0, 0.0, 0.0, 0.0, 0.0, 0.0, 0.0, 0.0, 0.0, 0.0, 0.0, 0.0, 0.0, 0.0, 0.0, 0.0, 0.0, 0.0, 0.0, 0.0, 0.0, 0.0, 0.0, 0.0, 0.0, 0.0, 0.0, 0.0, 0.0, 0.0, 0.0, 0.0, 0.0, 0.0, 0.0, 0.0, 0.0, 0.0, 0.0, 0.0, 0.0, 0.0, 0.0, 0.0, 0.0, 0.0, 0.0, 0.0, 0.0, 0.0, 0.0, 0.0, 0.0, 0.0, 0.0, 0.0, 0.0, 0.0, 0.0, 0.0, 0.0, 0.0, 0.0, 0.0, 0.0, 0.0, 0.0, 0.0, 0.0, 0.0, 0.0, 0.0, 0.0, 0.0, 0.0, 0.0, 0.0, 0.0, 0.0, 0.0, 0.0, 0.0, 0.0, 0.0, 0.0, 0.0, 0.0, 0.0, 0.0, 0.0, 0.0, 0.0, 0.0, 0.0, 0.0, 0.0, 0.0, 0.0, 0.0, 0.0, 0.0, 0.0, 0.0, 0.0, 0.0, 0.0, 0.0, 0.0, 0.0, 0.0, 0.0, 0.0, 0.0, 0.0, 0.0, 0.0, 0.0, 0.0, 0.0, 0.0, 0.0, 0.0, 0.0, 0.0, 0.0, 0.0, 0.0, 0.0, 0.0, 0.0, 0.0, 0.0, 0.0, 0.0, 0.0, 0.0, 0.0, 0.0, 0.0, 0.0, 0.0, 0.0, 0.0, 0.0, 0.0, 0.0, 0.0, 0.0, 0.0, 0.0, 0.0, 0.0, 0.0, 0.0, 0.0, 0.0, 0.0, 0.0, 0.0, 0.0, 0.0, 0.0, 0.0, 0.0, 0.0, 0.0, 0.0, 0.0, 0.0, 0.0, 0.0, 0.0, 0.0, 0.0, 0.0, 0.0, 0.0, 0.0, 0.0, 0.0, 0.0, 0.0, 0.0, 0.0, 0.0, 0.0, 0.0, 0.0, 0.0, 0.0, 0.0, 0.0, 0.0, 0.0, 0.0, 0.0, 0.0, 0.0, 0.0, 0.0, 0.0, 0.0, 0.0, 0.0, 0.0, 0.0, 0.0, 0.0, 0.0, 0.0, 0.0, 0.0, 0.0, 0.0, 0.0, 0.0, 0.0, 0.0, 0.0, 0.0, 0.0, 0.0, 0.0, 0.0, 0.0, 0.0, 0.0, 0.0, 0.0, 0.0, 0.0, 0.0, 0.0, 0.0, 0.0, 0.0, 0.0, 0.0, 0.0, 0.0, 0.0, 0.0, 0.0, 0.0, 0.0, 0.0, 0.0, 0.0, 0.0, 0.0, 0.0, 0.0, 0.0, 0.0, 0.0, 0.0, 0.0, 0.0, 0.0, 0.0, 0.0, 0.0, 0.0, 0.0, 0.0, 0.0, 0.0, 0.0, 0.0, 0.0, 0.0, 0.0, 0.0, 0.0, 0.0, 0.0, 0.0, 0.0, 0.0, 0.0, 0.0, 0.0, 0.0, 0.0, 0.0, 0.0, 0.0, 0.0, 0.0, 0.0, 0.0, 0.0, 0.0, 0.0, 0.0, 0.0, 0.0, 0.0, 0.0, 0.0, 0.0, 0.0, 0.0, 0.0, 0.0, 0.0, 0.0, 0.0, 0.0, 0.0, 0.0, 0.0, 0.0, 0.0, 0.0, 0.0, 0.0, 0.0, 0.0, 0.0, 0.0, 0.0, 0.0, 0.0, 0.0, 0.0, 0.0, 0.0, 0.0, 0.0, 0.0, 0.0, 0.0, 0.0, 0.0, 0.0, 0.0, 0.0, 0.0, 0.0, 0.0, 0.0, 0.0, 0.0, 0.0, 0.0, 0.0, 0.0, 0.0, 0.0, 0.0, 0.0, 0.0, 0.0, 0.0, 0.0, 0.0, 0.0, 0.0, 0.0, 0.0, 0.0, 0.0, 0.0, 0.0, 0.0, 0.0, 0.0, 0.0, 0.0, 0.0, 0.0, 0.0, 0.0, 0.0, 0.0, 0.0, 0.0, 0.0, 0.0, 0.0, 0.0, 0.0, 0.0, 0.0, 0.0, 0.0, 0.0, 0.0, 0.0, 0.0, 0.0, 0.0, 0.0, 0.0, 0.0, 0.0, 0.0, 0.0, 0.0, 0.0, 0.0, 0.0, 0.0, 0.0, 0.0, 0.0, 0.0, 0.0, 0.0, 0.0, 0.0, 0.0, 0.0, 0.0, 0.0, 0.0, 0.0, 0.0, 0.0, 0.0, 0.0, 0.0, 0.0, 0.0, 0.0, 0.0, 0.0, 0.0, 0.0, 0.0, 0.0, 0.0, 0.0, 0.0, 0.0, 0.0, 0.0, 0.0, 0.0, 0.0, 0.0, 0.0, 0.0, 0.0, 0.0, 0.0, 0.0, 0.0, 0.0, 0.0, 0.0, 0.0, 0.0, 0.0, 0.0, 0.0, 0.0, 0.0, 0.0, 0.0, 0.0, 0.0, 0.0, 0.0, 0.0, 0.0, 0.0, 0.0, 0.0, 0.0, 0.0, 0.0, 0.0, 0.0, 0.0, 0.0, 0.0, 0.0, 0.0, 0.0, 0.0, 0.0, 0.0, 0.0, 0.0, 0.0, 0.0, 0.0, 0.0, 0.0, 0.0, 0.0, 0.0, 0.0, 0.0, 0.0, 0.0, 0.0, 0.0, 0.0, 0.0, 0.0, 0.0, 0.0, 0.0, 0.0, 0.0, 0.0, 0.0, 0.0, 0.0, 0.0, 0.0, 0.0, 0.0, 0.0, 0.0, 0.0, 0.0, 0.0, 0.0, 0.0, 0.0, 0.0, 0.0, 0.0, 0.0, 0.0, 0.0, 0.0, 0.0, 0.0, 0.0, 0.0, 0.0, 0.0, 0.0, 0.0, 0.0, 0.0, 0.0, 0.0, 0.0, 0.0, 0.0, 0.0, 0.0, 0.0, 0.0, 0.0, 0.0, 0.0, 0.0, 0.0, 0.0, 0.0, 0.0, 0.0, 0.0, 0.0, 0.0, 0.0, 0.0, 0.0, 0.0, 0.0, 0.0, 0.0, 0.0, 0.0, 0.0, 0.0, 0.0, 0.0, 0.0, 0.0, 0.0, 0.0, 0.0, 0.0, 0.0, 0.0, 0.0, 0.0, 0.0, 0.0, 0.0, 0.0, 0.0, 0.0, 0.0, 0.0, 0.0, 0.0, 0.0, 0.0, 0.0, 0.0, 0.0, 0.0, 0.0, 0.0, 0.0, 0.0, 0.0, 0.0, 0.0, 0.0, 0.0, 0.0, 0.0, 0.0, 0.0, 0.0, 0.0, 0.0, 0.0, 0.0, 0.0, 0.0, 0.0, 0.0, 0.0, 0.0, 0.0, 0.0, 0.0, 0.0, 0.0, 0.0, 0.0, 0.0, 0.0, 0.0, 0.0, 0.0, 0.0, 0.0, 0.0, 0.0, 0.0, 0.0, 0.0, 0.0, 0.0, 0.0])
me_circle_006.update()
me_circle_006.normals_split_custom_set([tuple(v) for v in zip(*[iter([-0.9239, 0.3827, 0.0, -0.9239, 0.3827, 0.0, -0.9239, 0.3827, 0.0, -0.9239, 0.3827, 0.0, -0.9239, 0.3827, 0.0, -0.9239, 0.3827, 0.0, 0.9239, 0.3827, 0.0, 0.9239, 0.3827, 0.0, 0.9239, 0.3827, 0.0, 0.9239, 0.3827, 0.0, 0.9239, 0.3827, 0.0, 0.9239, 0.3827, 0.0, 0.3827, -0.9239, 0.0, 0.3827, -0.9239, 0.0, 0.3827, -0.9239, 0.0, 0.3827, -0.9239, 0.0, 0.3827, -0.9239, 0.0, 0.3827, -0.9239, 0.0, -0.9239, -0.3827, 0.0, -0.9239, -0.3827, 0.0, -0.9239, -0.3827, 0.0, -0.9239, -0.3827, 0.0, -0.9239, -0.3827, 0.0, -0.9239, -0.3827, 0.0, -0.3827, 0.9239, 0.0, -0.3827, 0.9239, 0.0, -0.3827, 0.9239, 0.0, -0.3827, 0.9239, 0.0, -0.3827, 0.9239, 0.0, -0.3827, 0.9239, 0.0, 0.3827, 0.9239, 0.0, 0.3827, 0.9239, 0.0, 0.3827, 0.9239, 0.0, 0.3827, 0.9239, 0.0, 0.3827, 0.9239, 0.0, 0.3827, 0.9239, 0.0, 0.9239, -0.3827, 0.0, 0.9239, -0.3827, 0.0, 0.9239, -0.3827, 0.0, 0.9239, -0.3827, 0.0, 0.9239, -0.3827, 0.0, 0.9239, -0.3827, 0.0, -0.3827, -0.9239, 0.0, -0.3827, -0.9239, 0.0, -0.3827, -0.9239, 0.0, -0.3827, -0.9239, 0.0, -0.3827, -0.9239, 0.0, -0.3827, -0.9239, 0.0, 0.9239, -0.3827, 0.0, 0.9239, -0.3827, 0.0, 0.9239, -0.3827, 0.0, 0.9239, -0.3827, 0.0, 0.9239, -0.3827, 0.0, 0.9239, -0.3827, 0.0, -0.3827, -0.9239, 0.0, -0.3827, -0.9239, 0.0, -0.3827, -0.9239, 0.0, -0.3827, -0.9239, 0.0, -0.3827, -0.9239, 0.0, -0.3827, -0.9239, 0.0, -0.9239, 0.3827, 0.0, -0.9239, 0.3827, 0.0, -0.9239, 0.3827, 0.0, -0.9239, 0.3827, 0.0, -0.9239, 0.3827, 0.0, -0.9239, 0.3827, 0.0, 0.9239, 0.3827, 0.0, 0.9239, 0.3827, 0.0, 0.9239, 0.3827, 0.0, 0.9239, 0.3827, 0.0, 0.9239, 0.3827, 0.0, 0.9239, 0.3827, 0.0, 0.3827, -0.9239, 0.0, 0.3827, -0.9239, 0.0, 0.3827, -0.9239, 0.0, 0.3827, -0.9239, 0.0, 0.3827, -0.9239, 0.0, 0.3827, -0.9239, 0.0, -0.9239, -0.3827, 0.0, -0.9239, -0.3827, 0.0, -0.9239, -0.3827, 0.0, -0.9239, -0.3827, 0.0, -0.9239, -0.3827, 0.0, -0.9239, -0.3827, 0.0, -0.3827, 0.9239, 0.0, -0.3827, 0.9239, 0.0, -0.3827, 0.9239, 0.0, -0.3827, 0.9239, 0.0, -0.3827, 0.9239, 0.0, -0.3827, 0.9239, 0.0, 0.3827, 0.9239, 0.0, 0.3827, 0.9239, 0.0, 0.3827, 0.9239, 0.0, 0.3827, 0.9239, 0.0, 0.3827, 0.9239, 0.0, 0.3827, 0.9239, 0.0, -0.3696, 0.8924, 0.2588, -0.3696, 0.8924, 0.2588, -0.3696, 0.8924, 0.2588, -0.3696, 0.8924, 0.2588, -0.3696, 0.8924, 0.2588, -0.3696, 0.8924, 0.2588, -0.2706, 0.6533, 0.7071, -0.2706, 0.6533, 0.7071, -0.2706, 0.6533, 0.7071, -0.2706, 0.6533, 0.7071, -0.2706, 0.6533, 0.7071, -0.2706, 0.6533, 0.7071, -0.09905, 0.2391, 0.9659, -0.09905, 0.2391, 0.9659, -0.09905, 0.2391, 0.9659, -0.09905, 0.2391, 0.9659, -0.09905, 0.2391, 0.9659, -0.09905, 0.2391, 0.9659, -0.8924, 0.3696, 0.2588, -0.8924, 0.3696, 0.2588, -0.8924, 0.3696, 0.2588, -0.8924, 0.3696, 0.2588, -0.8924, 0.3696, 0.2588, -0.8924, 0.3696, 0.2588, -0.6533, 0.2706, 0.7071, -0.6533, 0.2706, 0.7071, -0.6533, 0.2706, 0.7071, -0.6533, 0.2706, 0.7071, -0.6533, 0.2706, 0.7071, -0.6533, 0.2706, 0.7071, -0.2391, 0.09905, 0.9659, -0.2391, 0.09905, 0.9659, -0.2391, 0.09905, 0.9659, -0.2391, 0.09905, 0.9659, -0.2391, 0.09905, 0.9659, -0.2391, 0.09905, 0.9659, -0.8924, -0.3696, 0.2588, -0.8924, -0.3696, 0.2588, -0.8924, -0.3696, 0.2588, -0.8924, -0.3696, 0.2588, -0.8924, -0.3696, 0.2588, -0.8924, -0.3696, 0.2588, -0.6533, -0.2706, 0.7071, -0.6533, -0.2706, 0.7071, -0.6533, -0.2706, 0.7071, -0.6533, -0.2706, 0.7071, -0.6533, -0.2706, 0.7071, -0.6533, -0.2706, 0.7071, -0.2391, -0.09905, 0.9659, -0.2391, -0.09905, 0.9659, -0.2391, -0.09905, 0.9659, -0.2391, -0.09905, 0.9659, -0.2391, -0.09905, 0.9659, -0.2391, -0.09905, 0.9659, -0.3696, -0.8924, 0.2588, -0.3696, -0.8924, 0.2588, -0.3696, -0.8924, 0.2588, -0.3696, -0.8924, 0.2588, -0.3696, -0.8924, 0.2588, -0.3696, -0.8924, 0.2588, -0.2706, -0.6533, 0.7071, -0.2706, -0.6533, 0.7071, -0.2706, -0.6533, 0.7071, -0.2706, -0.6533, 0.7071, -0.2706, -0.6533, 0.7071, -0.2706, -0.6533, 0.7071, -0.09905, -0.2391, 0.9659, -0.09905, -0.2391, 0.9659, -0.09905, -0.2391, 0.9659, -0.09905, -0.2391, 0.9659, -0.09905, -0.2391, 0.9659, -0.09905, -0.2391, 0.9659, 0.3696, -0.8924, 0.2588, 0.3696, -0.8924, 0.2588, 0.3696, -0.8924, 0.2588, 0.3696, -0.8924, 0.2588, 0.3696, -0.8924, 0.2588, 0.3696, -0.8924, 0.2588, 0.2706, -0.6533, 0.7071, 0.2706, -0.6533, 0.7071, 0.2706, -0.6533, 0.7071, 0.2706, -0.6533, 0.7071, 0.2706, -0.6533, 0.7071, 0.2706, -0.6533, 0.7071, 0.09905, -0.2391, 0.9659, 0.09905, -0.2391, 0.9659, 0.09905, -0.2391, 0.9659, 0.09905, -0.2391, 0.9659, 0.09905, -0.2391, 0.9659, 0.09905, -0.2391, 0.9659, 0.8924, -0.3696, 0.2588, 0.8924, -0.3696, 0.2588, 0.8924, -0.3696, 0.2588, 0.8924, -0.3696, 0.2588, 0.8924, -0.3696, 0.2588, 0.8924, -0.3696, 0.2588, 0.6533, -0.2706, 0.7071, 0.6533, -0.2706, 0.7071, 0.6533, -0.2706, 0.7071, 0.6533, -0.2706, 0.7071, 0.6533, -0.2706, 0.7071, 0.6533, -0.2706, 0.7071, 0.2391, -0.09905, 0.9659, 0.2391, -0.09905, 0.9659, 0.2391, -0.09905, 0.9659, 0.2391, -0.09905, 0.9659, 0.2391, -0.09905, 0.9659, 0.2391, -0.09905, 0.9659, 0.8924, 0.3696, 0.2588, 0.8924, 0.3696, 0.2588, 0.8924, 0.3696, 0.2588, 0.8924, 0.3696, 0.2588, 0.8924, 0.3696, 0.2588, 0.8924, 0.3696, 0.2588, 0.6533, 0.2706, 0.7071, 0.6533, 0.2706, 0.7071, 0.6533, 0.2706, 0.7071, 0.6533, 0.2706, 0.7071, 0.6533, 0.2706, 0.7071, 0.6533, 0.2706, 0.7071, 0.2391, 0.09905, 0.9659, 0.2391, 0.09905, 0.9659, 0.2391, 0.09905, 0.9659, 0.2391, 0.09905, 0.9659, 0.2391, 0.09905, 0.9659, 0.2391, 0.09905, 0.9659, 0.3696, 0.8924, 0.2588, 0.3696, 0.8924, 0.2588, 0.3696, 0.8924, 0.2588, 0.3696, 0.8924, 0.2588, 0.3696, 0.8924, 0.2588, 0.3696, 0.8924, 0.2588, 0.2706, 0.6533, 0.7071, 0.2706, 0.6533, 0.7071, 0.2706, 0.6533, 0.7071, 0.2706, 0.6533, 0.7071, 0.2706, 0.6533, 0.7071, 0.2706, 0.6533, 0.7071, 0.09905, 0.2391, 0.9659, 0.09905, 0.2391, 0.9659, 0.09905, 0.2391, 0.9659, 0.09905, 0.2391, 0.9659, 0.09905, 0.2391, 0.9659, 0.09905, 0.2391, 0.9659, -0.09905, 0.2391, -0.9659, -0.09905, 0.2391, -0.9659, -0.09905, 0.2391, -0.9659, -0.09905, 0.2391, -0.9659, -0.09905, 0.2391, -0.9659, -0.09905, 0.2391, -0.9659, -0.2706, 0.6533, -0.7071, -0.2706, 0.6533, -0.7071, -0.2706, 0.6533, -0.7071, -0.2706, 0.6533, -0.7071, -0.2706, 0.6533, -0.7071, -0.2706, 0.6533, -0.7071, -0.3696, 0.8924, -0.2588, -0.3696, 0.8924, -0.2588, -0.3696, 0.8924, -0.2588, -0.3696, 0.8924, -0.2588, -0.3696, 0.8924, -0.2588, -0.3696, 0.8924, -0.2588, -0.2391, 0.09905, -0.9659, -0.2391, 0.09905, -0.9659, -0.2391, 0.09905, -0.9659, -0.2391, 0.09905, -0.9659, -0.2391, 0.09905, -0.9659, -0.2391, 0.09905, -0.9659, -0.6533, 0.2706, -0.7071, -0.6533, 0.2706, -0.7071, -0.6533, 0.2706, -0.7071, -0.6533, 0.2706, -0.7071, -0.6533, 0.2706, -0.7071, -0.6533, 0.2706, -0.7071, -0.8924, 0.3696, -0.2588, -0.8924, 0.3696, -0.2588, -0.8924, 0.3696, -0.2588, -0.8924, 0.3696, -0.2588, -0.8924, 0.3696, -0.2588, -0.8924, 0.3696, -0.2588, -0.2391, -0.09905, -0.9659, -0.2391, -0.09905, -0.9659, -0.2391, -0.09905, -0.9659, -0.2391, -0.09905, -0.9659, -0.2391, -0.09905, -0.9659, -0.2391, -0.09905, -0.9659, -0.6533, -0.2706, -0.7071, -0.6533, -0.2706, -0.7071, -0.6533, -0.2706, -0.7071, -0.6533, -0.2706, -0.7071, -0.6533, -0.2706, -0.7071, -0.6533, -0.2706, -0.7071, -0.8924, -0.3696, -0.2588, -0.8924, -0.3696, -0.2588, -0.8924, -0.3696, -0.2588, -0.8924, -0.3696, -0.2588, -0.8924, -0.3696, -0.2588, -0.8924, -0.3696, -0.2588, -0.09905, -0.2391, -0.9659, -0.09905, -0.2391, -0.9659, -0.09905, -0.2391, -0.9659, -0.09905, -0.2391, -0.9659, -0.09905, -0.2391, -0.9659, -0.09905, -0.2391, -0.9659, -0.2706, -0.6533, -0.7071, -0.2706, -0.6533, -0.7071, -0.2706, -0.6533, -0.7071, -0.2706, -0.6533, -0.7071, -0.2706, -0.6533, -0.7071, -0.2706, -0.6533, -0.7071, -0.3696, -0.8924, -0.2588, -0.3696, -0.8924, -0.2588, -0.3696, -0.8924, -0.2588, -0.3696, -0.8924, -0.2588, -0.3696, -0.8924, -0.2588, -0.3696, -0.8924, -0.2588, 0.09905, -0.2391, -0.9659, 0.09905, -0.2391, -0.9659, 0.09905, -0.2391, -0.9659, 0.09905, -0.2391, -0.9659, 0.09905, -0.2391, -0.9659, 0.09905, -0.2391, -0.9659, 0.2706, -0.6533, -0.7071, 0.2706, -0.6533, -0.7071, 0.2706, -0.6533, -0.7071, 0.2706, -0.6533, -0.7071, 0.2706, -0.6533, -0.7071, 0.2706, -0.6533, -0.7071, 0.3696, -0.8924, -0.2588, 0.3696, -0.8924, -0.2588, 0.3696, -0.8924, -0.2588, 0.3696, -0.8924, -0.2588, 0.3696, -0.8924, -0.2588, 0.3696, -0.8924, -0.2588, 0.2391, -0.09905, -0.9659, 0.2391, -0.09905, -0.9659, 0.2391, -0.09905, -0.9659, 0.2391, -0.09905, -0.9659, 0.2391, -0.09905, -0.9659, 0.2391, -0.09905, -0.9659, 0.6533, -0.2706, -0.7071, 0.6533, -0.2706, -0.7071, 0.6533, -0.2706, -0.7071, 0.6533, -0.2706, -0.7071, 0.6533, -0.2706, -0.7071, 0.6533, -0.2706, -0.7071, 0.8924, -0.3696, -0.2588, 0.8924, -0.3696, -0.2588, 0.8924, -0.3696, -0.2588, 0.8924, -0.3696, -0.2588, 0.8924, -0.3696, -0.2588, 0.8924, -0.3696, -0.2588, 0.2391, 0.09905, -0.9659, 0.2391, 0.09905, -0.9659, 0.2391, 0.09905, -0.9659, 0.2391, 0.09905, -0.9659, 0.2391, 0.09905, -0.9659, 0.2391, 0.09905, -0.9659, 0.6533, 0.2706, -0.7071, 0.6533, 0.2706, -0.7071, 0.6533, 0.2706, -0.7071, 0.6533, 0.2706, -0.7071, 0.6533, 0.2706, -0.7071, 0.6533, 0.2706, -0.7071, 0.8924, 0.3696, -0.2588, 0.8924, 0.3696, -0.2588, 0.8924, 0.3696, -0.2588, 0.8924, 0.3696, -0.2588, 0.8924, 0.3696, -0.2588, 0.8924, 0.3696, -0.2588, 0.09905, 0.2391, -0.9659, 0.09905, 0.2391, -0.9659, 0.09905, 0.2391, -0.9659, 0.09905, 0.2391, -0.9659, 0.09905, 0.2391, -0.9659, 0.09905, 0.2391, -0.9659, 0.2706, 0.6533, -0.7071, 0.2706, 0.6533, -0.7071, 0.2706, 0.6533, -0.7071, 0.2706, 0.6533, -0.7071, 0.2706, 0.6533, -0.7071, 0.2706, 0.6533, -0.7071, 0.3696, 0.8924, -0.2588, 0.3696, 0.8924, -0.2588, 0.3696, 0.8924, -0.2588, 0.3696, 0.8924, -0.2588, 0.3696, 0.8924, -0.2588, 0.3696, 0.8924, -0.2588, -0.3827, 0.9239, 0.0, -0.3827, 0.9239, 0.0, -0.3827, 0.9239, 0.0, -0.3827, 0.9239, 0.0, -0.3827, 0.9239, 0.0, -0.3827, 0.9239, 0.0, 0.0, 0.0, 1.0, 0.0, 0.0, 1.0, 0.0, 0.0, 1.0, -2.183e-07, 0.0, 1.0, -2.183e-07, 0.0, 1.0, -2.183e-07, 0.0, 1.0, 1.208e-07, 0.0, 1.0, 1.208e-07, 0.0, 1.0, 1.208e-07, 0.0, 1.0, 0.0, 0.0, 1.0, 0.0, 0.0, 1.0, 0.0, 0.0, 1.0, 0.3827, 0.9239, 1.377e-08, 0.3827, 0.9239, 1.377e-08, 0.3827, 0.9239, 1.377e-08, 0.3827, 0.9239, 0.0, 0.3827, 0.9239, 0.0, 0.3827, 0.9239, 0.0, -0.9239, 0.3827, 0.0, -0.9239, 0.3827, 0.0, -0.9239, 0.3827, 0.0, -0.9239, 0.3827, 0.0, -0.9239, 0.3827, 0.0, -0.9239, 0.3827, 0.0, 2.416e-07, 0.0, 1.0, 2.416e-07, 0.0, 1.0, 2.416e-07, 0.0, 1.0, 0.0, 0.0, 1.0, 0.0, 0.0, 1.0, 0.0, 0.0, 1.0, -0.9239, -0.3827, 0.0, -0.9239, -0.3827, 0.0, -0.9239, -0.3827, 0.0, -0.9239, -0.3827, 0.0, -0.9239, -0.3827, 0.0, -0.9239, -0.3827, 0.0, 0.0, 0.0, 1.0, 0.0, 0.0, 1.0, 0.0, 0.0, 1.0, 4.366e-07, 0.0, 1.0, 4.366e-07, 0.0, 1.0, 4.366e-07, 0.0, 1.0, -0.3827, -0.9239, -1.377e-08, -0.3827, -0.9239, -1.377e-08, -0.3827, -0.9239, -1.377e-08, -0.3827, -0.9239, 0.0, -0.3827, -0.9239, 0.0, -0.3827, -0.9239, 0.0, 0.0, 0.0, 1.0, 0.0, 0.0, 1.0, 0.0, 0.0, 1.0, 2.183e-07, 0.0, 1.0, 2.183e-07, 0.0, 1.0, 2.183e-07, 0.0, 1.0, 0.3827, -0.9239, 0.0, 0.3827, -0.9239, 0.0, 0.3827, -0.9239, 0.0, 0.3827, -0.9239, 0.0, 0.3827, -0.9239, 0.0, 0.3827, -0.9239, 0.0, -1.208e-07, 0.0, 1.0, -1.208e-07, 0.0, 1.0, -1.208e-07, 0.0, 1.0, 0.0, 0.0, 1.0, 0.0, 0.0, 1.0, 0.0, 0.0, 1.0, 0.9239, -0.3827, 0.0, 0.9239, -0.3827, 0.0, 0.9239, -0.3827, 0.0, 0.9239, -0.3827, 0.0, 0.9239, -0.3827, 0.0, 0.9239, -0.3827, 0.0, -2.416e-07, 0.0, 1.0, -2.416e-07, 0.0, 1.0, -2.416e-07, 0.0, 1.0, 0.0, 0.0, 1.0, 0.0, 0.0, 1.0, 0.0, 0.0, 1.0, 0.9239, 0.3827, 0.0, 0.9239, 0.3827, 0.0, 0.9239, 0.3827, 0.0, 0.9239, 0.3827, 0.0, 0.9239, 0.3827, 0.0, 0.9239, 0.3827, 0.0, 0.0, 0.0, 1.0, 0.0, 0.0, 1.0, 0.0, 0.0, 1.0, -4.366e-07, 0.0, 1.0, -4.366e-07, 0.0, 1.0, -4.366e-07, 0.0, 1.0, 0.0, 0.0, -1.0, 0.0, 0.0, -1.0, 0.0, 0.0, -1.0, 0.0, 0.0, -1.0, 0.0, 0.0, -1.0, 0.0, 0.0, -1.0, 0.0, 0.0, -1.0, 0.0, 0.0, -1.0, 0.0, 0.0, -1.0, 0.0, 0.0, -1.0, 0.0, 0.0, -1.0, 0.0, 0.0, -1.0, 0.0, 0.0, -1.0, 0.0, 0.0, -1.0, 0.0, 0.0, -1.0, 0.0, 0.0, -1.0, 0.0, 0.0, -1.0, 0.0, 0.0, -1.0, 0.0, 0.0, 1.0, 0.0, 0.0, 1.0, 0.0, 0.0, 1.0, 0.0, 0.0, 1.0, 0.0, 0.0, 1.0, 0.0, 0.0, 1.0, 0.0, 0.0, 1.0, 0.0, 0.0, 1.0, 0.0, 0.0, 1.0, 0.0, 0.0, 1.0, 0.0, 0.0, 1.0, 0.0, 0.0, 1.0, 0.0, 0.0, 1.0, 0.0, 0.0, 1.0, 0.0, 0.0, 1.0, 0.0, 0.0, 1.0, 0.0, 0.0, 1.0, 0.0, 0.0, 1.0, 0.0, 0.0, 1.0, 0.0, 0.0, 1.0, 0.0, 0.0, 1.0, 0.0, 0.0, 1.0, 0.0, 0.0, 1.0, 0.0, 0.0, 1.0, 0.0, 0.0, 1.0, 0.0, 0.0, 1.0, 0.0, 0.0, 1.0, 0.0, 0.0, 1.0, 0.0, 0.0, 1.0, 0.0, 0.0, 1.0, 0.0, 0.0, 1.0, 0.0, 0.0, 1.0, 0.0, 0.0, 1.0, 0.0, 0.0, 1.0, 0.0, 0.0, 1.0, 0.0, 0.0, 1.0, 0.0, 0.0, 1.0, 0.0, 0.0, 1.0, 0.0, 0.0, 1.0, 0.0, 0.0, 1.0, 0.0, 0.0, 1.0, 0.0, 0.0, 1.0, 0.0, 0.0, 1.0, 0.0, 0.0, 1.0, 0.0, 0.0, 1.0, 0.0, 0.0, 1.0, 0.0, 0.0, 1.0, 0.0, 0.0, 1.0])] * 3)])

# ---- objects
ob_piller_start = bpy.data.objects.new('Piller-Start', me_circle)
ob_piller_mid = bpy.data.objects.new('Piller-Mid', me_circle_001)
ob_piller_broken_end = bpy.data.objects.new('Piller-Broken-End', me_circle_004)
ob_piller_start_001 = bpy.data.objects.new('Piller-Start.001', me_circle_006)

# ---- transforms, parenting, visibility, modifiers, constraints
ob_piller_start.location = (0.0, 0.0, 0.7437)
ob_piller_start.rotation_mode = 'QUATERNION'
ob_piller_start.rotation_quaternion = (1.0, 0.0, 0.0, 0.0)
ob_piller_mid.location = (0.0, 0.0, 3.5)
ob_piller_mid.rotation_mode = 'QUATERNION'
ob_piller_mid.rotation_quaternion = (1.0, 0.0, 0.0, 0.0)
ob_piller_broken_end.location = (0.0, -3.0, 1.0)
ob_piller_broken_end.rotation_mode = 'QUATERNION'
ob_piller_broken_end.rotation_quaternion = (1.0, 0.0, 0.0, 0.0)
ob_piller_start_001.location = (0.0, 0.0, 6.544)
ob_piller_start_001.rotation_mode = 'QUATERNION'
ob_piller_start_001.rotation_quaternion = (7.55e-08, -1.0, 0.0, 0.0)

# ---- collection membership
col_collection.objects.link(ob_piller_start)
col_collection.objects.link(ob_piller_mid)
col_collection.objects.link(ob_piller_broken_end)
col_collection.objects.link(ob_piller_start_001)

# ---- scene / render settings (as saved in the file)
scene.frame_start = 1; scene.frame_end = 250; scene.frame_set(1)
scene.render.engine = 'BLENDER_EEVEE_NEXT'
scene.render.bake_bias = 0.0
scene.render.bake_samples = 0
scene.cycles.sampling_pattern = 'TABULATED_SOBOL'
scene.eevee.use_volume_custom_range = False
bpy.context.view_layer.update()

# ---- added for rendering (the .blend has no active camera and no usable light): camera, sun
cam_auto = bpy.data.cameras.new('AutoCamera')
cam_auto.lens = 50.0
cam_auto.sensor_width = 36.0
cam_auto.clip_end = 1000.0
ob_auto_camera = bpy.data.objects.new('AutoCamera', cam_auto)
scene.collection.objects.link(ob_auto_camera)
ob_auto_camera.location = (8.60288, -11.6481, 10.2697)
ob_auto_camera.rotation_euler = (1.09748, -7.21219e-08, 0.694738)
scene.camera = ob_auto_camera
light_auto_sun = bpy.data.lights.new('AutoSun', 'SUN')
light_auto_sun.energy = 3.0
light_auto_sun.angle = 0.0523599
ob_auto_sun = bpy.data.objects.new('AutoSun', light_auto_sun)
scene.collection.objects.link(ob_auto_sun)
ob_auto_sun.rotation_euler = (0.872665, 0.174533, 0.523599)
bpy.context.view_layer.update()
